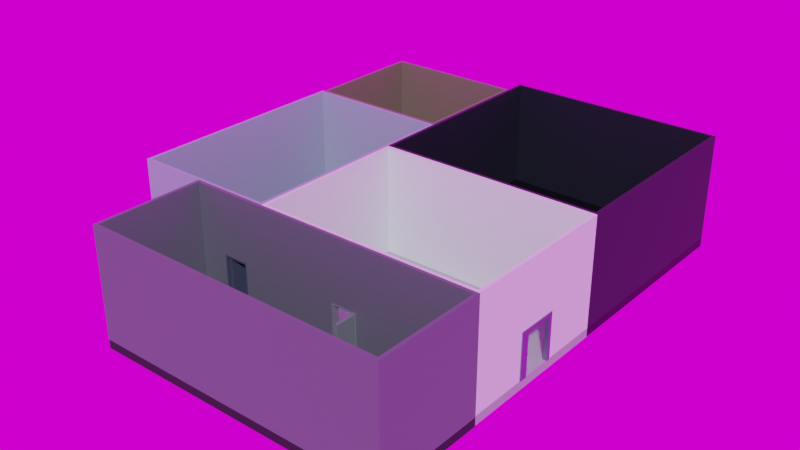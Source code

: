 # Source: lab_past.blend  (saved by Blender 3.6.11; exported with 4.5.12 LTS)
import bpy
from mathutils import Matrix  # noqa: F401  (used for matrix-valued properties, if any)

bpy.ops.wm.read_factory_settings(use_empty=True)
scene = bpy.context.scene
scene.name = 'Scene'

# ---- collections
col_collection = bpy.data.collections.new('Collection'); scene.collection.children.link(col_collection)

# ---- images (referenced by path relative to the original .blend; pixels are not part of the script)
import os
ASSET_DIR = os.environ.get("B2B_ASSET_DIR", "")  # directory of the original .blend (textures are referenced by path, not embedded)
HERE = os.path.dirname(os.path.abspath(__file__))  # packed textures are extracted next to this script under _unpacked/

def load_image(name, relpath, width, height, colorspace="sRGB"):
    """Load a texture the original file referenced (path relative to the .blend, or extracted next to this script)."""
    p = next((c for c in (os.path.join(HERE, relpath), os.path.join(ASSET_DIR, relpath)) if relpath and os.path.exists(c)), "")
    if p:
        img = bpy.data.images.load(p, check_existing=True)
        img.name = name
    else:  # same state as the original file: an image datablock whose file is absent (Cycles renders it pink)
        img = bpy.data.images.new(name, width, height)
        img.source = "FILE"
        img.filepath = "//" + (relpath or name)
    img.colorspace_settings.name = colorspace
    return img
img_spruit_sunrise_4k_exr = load_image('spruit_sunrise_4k.exr', 'spruit_sunrise_4k.exr', 1024, 1024, 'Linear Rec.709')

# ---- materials (node trees are filled in below, after node groups)
mat_main_floor = bpy.data.materials.new('main floor')
mat_engine_floor = bpy.data.materials.new('engine floor')
mat_tutorial_floor = bpy.data.materials.new('tutorial floor')
mat_portal_floor = bpy.data.materials.new('portal floor')
mat_old_floor = bpy.data.materials.new('old floor')
mat_main_wall = bpy.data.materials.new('main wall')
mat_engine_wall = bpy.data.materials.new('engine wall')
mat_tutorial_wall = bpy.data.materials.new('tutorial wall')
mat_old_wall = bpy.data.materials.new('old wall')
mat_portal_wall = bpy.data.materials.new('portal wall')
mat_main_hall_door = bpy.data.materials.new('main hall door')
mat_main_door_cylinders = bpy.data.materials.new('main door cylinders')
mat_engine_door = bpy.data.materials.new('engine door')
mat_tutorial_room_door = bpy.data.materials.new('tutorial room door')
mat_portal_room_door = bpy.data.materials.new('portal room door')

# ---- node groups
ng_auto_smooth = bpy.data.node_groups.new('Auto Smooth', 'GeometryNodeTree')
_s = ng_auto_smooth.interface.new_socket(name='Geometry', in_out='OUTPUT', socket_type='NodeSocketGeometry')
_s = ng_auto_smooth.interface.new_socket(name='Geometry', in_out='INPUT', socket_type='NodeSocketGeometry')
_s = ng_auto_smooth.interface.new_socket(name='Angle', in_out='INPUT', socket_type='NodeSocketFloat')
_s.subtype = 'ANGLE'
_s.min_value = 0.0
_s.max_value = 3.142
ng_auto_smooth.is_modifier = True
_N = ng_auto_smooth.nodes; _L = ng_auto_smooth.links
n0 = _N.new('NodeGroupOutput'); n0.name = 'Group Output'; n0.location = (480, -100)
n1 = _N.new('NodeGroupInput'); n1.name = 'Group Input'; n1.location = (-420, -300)
n2 = _N.new('NodeGroupInput'); n2.name = 'Group Input.001'; n2.location = (-60, -100)
n3 = _N.new('GeometryNodeSetShadeSmooth'); n3.name = 'Set Shade Smooth'; n3.location = (120, -100)
n3.domain = 'EDGE'
n4 = _N.new('GeometryNodeSetShadeSmooth'); n4.name = 'Set Shade Smooth.001'; n4.location = (300, -100)
n5 = _N.new('GeometryNodeInputMeshEdgeAngle'); n5.name = 'Edge Angle'; n5.location = (-420, -220)
n6 = _N.new('GeometryNodeInputEdgeSmooth'); n6.name = 'Is Edge Smooth'; n6.location = (-60, -160)
n7 = _N.new('GeometryNodeInputShadeSmooth'); n7.name = 'Is Face Smooth'; n7.location = (-240, -340)
n8 = _N.new('FunctionNodeBooleanMath'); n8.name = 'Boolean Math'; n8.location = (-60, -220)
n9 = _N.new('FunctionNodeCompare'); n9.name = 'Compare'; n9.location = (-240, -180)
n9.operation = 'LESS_EQUAL'
_L.new(n5.outputs[0], n9.inputs[0])
_L.new(n4.outputs[0], n0.inputs[0])
_L.new(n1.outputs[1], n9.inputs[1])
_L.new(n9.outputs[0], n8.inputs[0])
_L.new(n7.outputs[0], n8.inputs[1])
_L.new(n2.outputs[0], n3.inputs[0])
_L.new(n6.outputs[0], n3.inputs[1])
_L.new(n3.outputs[0], n4.inputs[0])
_L.new(n8.outputs[0], n3.inputs[2])
n0.is_active_output = True

# ---- material node trees
mat_main_floor.use_nodes = True; mat_main_floor.node_tree.nodes.clear()
_N = mat_main_floor.node_tree.nodes; _L = mat_main_floor.node_tree.links
n0 = _N.new('ShaderNodeBsdfPrincipled'); n0.name = 'Principled BSDF'; n0.location = (10, 300)
n0.distribution = 'GGX'
n0.subsurface_method = 'RANDOM_WALK_SKIN'
n0.inputs[0].default_value = (0.3196, 0.3864, 0.3832, 1.0)
n0.inputs[1].default_value = 0.1
n0.inputs[3].default_value = 1.45
n0.inputs[19].default_value = 0.1286
n0.inputs[27].default_value = (0.0, 0.0, 0.0, 1.0)
n0.inputs[28].default_value = 1.0
n1 = _N.new('ShaderNodeOutputMaterial'); n1.name = 'Material Output'; n1.location = (300, 300)
_L.new(n0.outputs[0], n1.inputs[0])
n1.is_active_output = True
mat_engine_floor.use_nodes = True; mat_engine_floor.node_tree.nodes.clear()
_N = mat_engine_floor.node_tree.nodes; _L = mat_engine_floor.node_tree.links
n0 = _N.new('ShaderNodeBsdfPrincipled'); n0.name = 'Principled BSDF'; n0.location = (10, 300)
n0.distribution = 'GGX'
n0.subsurface_method = 'RANDOM_WALK_SKIN'
n0.inputs[0].default_value = (0.03017, 0.03282, 0.03689, 1.0)
n0.inputs[1].default_value = 0.7357
n0.inputs[2].default_value = 0.6571
n0.inputs[3].default_value = 1.45
n0.inputs[11].default_value = 1.46
n0.inputs[19].default_value = 0.01964
n0.inputs[27].default_value = (0.0, 0.0, 0.0, 1.0)
n0.inputs[28].default_value = 1.0
n1 = _N.new('ShaderNodeOutputMaterial'); n1.name = 'Material Output'; n1.location = (300, 300)
_L.new(n0.outputs[0], n1.inputs[0])
n1.is_active_output = True
mat_tutorial_floor.use_nodes = True; mat_tutorial_floor.node_tree.nodes.clear()
_N = mat_tutorial_floor.node_tree.nodes; _L = mat_tutorial_floor.node_tree.links
n0 = _N.new('ShaderNodeBsdfPrincipled'); n0.name = 'Principled BSDF'; n0.location = (10, 300)
n0.distribution = 'GGX'
n0.subsurface_method = 'RANDOM_WALK_SKIN'
n0.inputs[0].default_value = (0.101, 0.1236, 0.1746, 1.0)
n0.inputs[1].default_value = 0.7714
n0.inputs[3].default_value = 1.45
n0.inputs[19].default_value = 0.1054
n0.inputs[27].default_value = (0.0, 0.0, 0.0, 1.0)
n0.inputs[28].default_value = 1.0
n1 = _N.new('ShaderNodeOutputMaterial'); n1.name = 'Material Output'; n1.location = (300, 300)
_L.new(n0.outputs[0], n1.inputs[0])
n1.is_active_output = True
mat_portal_floor.use_nodes = True; mat_portal_floor.node_tree.nodes.clear()
_N = mat_portal_floor.node_tree.nodes; _L = mat_portal_floor.node_tree.links
n0 = _N.new('ShaderNodeBsdfPrincipled'); n0.name = 'Principled BSDF'; n0.location = (10, 300)
n0.distribution = 'GGX'
n0.subsurface_method = 'RANDOM_WALK_SKIN'
n0.inputs[0].default_value = (0.005096, 0.00645, 0.009133, 1.0)
n0.inputs[1].default_value = 0.7214
n0.inputs[3].default_value = 1.45
n0.inputs[19].default_value = 0.1482
n0.inputs[27].default_value = (0.0, 0.0, 0.0, 1.0)
n0.inputs[28].default_value = 1.0
n1 = _N.new('ShaderNodeOutputMaterial'); n1.name = 'Material Output'; n1.location = (300, 300)
_L.new(n0.outputs[0], n1.inputs[0])
n1.is_active_output = True
mat_old_floor.use_nodes = True; mat_old_floor.node_tree.nodes.clear()
_N = mat_old_floor.node_tree.nodes; _L = mat_old_floor.node_tree.links
n0 = _N.new('ShaderNodeBsdfPrincipled'); n0.name = 'Principled BSDF'; n0.location = (10, 300)
n0.distribution = 'GGX'
n0.subsurface_method = 'RANDOM_WALK_SKIN'
n0.inputs[0].default_value = (0.009133, 0.005833, 0.003671, 1.0)
n0.inputs[3].default_value = 1.45
n0.inputs[27].default_value = (0.0, 0.0, 0.0, 1.0)
n0.inputs[28].default_value = 1.0
n1 = _N.new('ShaderNodeOutputMaterial'); n1.name = 'Material Output'; n1.location = (300, 300)
_L.new(n0.outputs[0], n1.inputs[0])
n1.is_active_output = True
mat_main_wall.use_nodes = True; mat_main_wall.node_tree.nodes.clear()
_N = mat_main_wall.node_tree.nodes; _L = mat_main_wall.node_tree.links
n0 = _N.new('ShaderNodeBsdfPrincipled'); n0.name = 'Principled BSDF'; n0.location = (10, 300)
n0.distribution = 'GGX'
n0.subsurface_method = 'RANDOM_WALK_SKIN'
n0.inputs[0].default_value = (0.6251, 0.7305, 0.7243, 1.0)
n0.inputs[3].default_value = 1.45
n0.inputs[19].default_value = 0.04286
n0.inputs[27].default_value = (0.0, 0.0, 0.0, 1.0)
n0.inputs[28].default_value = 1.0
n1 = _N.new('ShaderNodeOutputMaterial'); n1.name = 'Material Output'; n1.location = (300, 300)
_L.new(n0.outputs[0], n1.inputs[0])
n1.is_active_output = True
mat_engine_wall.use_nodes = True; mat_engine_wall.node_tree.nodes.clear()
_N = mat_engine_wall.node_tree.nodes; _L = mat_engine_wall.node_tree.links
n0 = _N.new('ShaderNodeBsdfPrincipled'); n0.name = 'Principled BSDF'; n0.location = (10, 300)
n0.distribution = 'GGX'
n0.subsurface_method = 'RANDOM_WALK_SKIN'
n0.inputs[0].default_value = (0.1535, 0.1789, 0.2159, 1.0)
n0.inputs[1].default_value = 0.5929
n0.inputs[2].default_value = 0.6643
n0.inputs[3].default_value = 1.45
n0.inputs[19].default_value = 0.008929
n0.inputs[27].default_value = (0.0, 0.0, 0.0, 1.0)
n0.inputs[28].default_value = 1.0
n1 = _N.new('ShaderNodeOutputMaterial'); n1.name = 'Material Output'; n1.location = (300, 300)
_L.new(n0.outputs[0], n1.inputs[0])
n1.is_active_output = True
mat_tutorial_wall.use_nodes = True; mat_tutorial_wall.node_tree.nodes.clear()
_N = mat_tutorial_wall.node_tree.nodes; _L = mat_tutorial_wall.node_tree.links
n0 = _N.new('ShaderNodeBsdfPrincipled'); n0.name = 'Principled BSDF'; n0.location = (10, 300)
n0.distribution = 'GGX'
n0.subsurface_method = 'RANDOM_WALK_SKIN'
n0.inputs[0].default_value = (0.2538, 0.3289, 0.4397, 1.0)
n0.inputs[3].default_value = 1.45
n0.inputs[27].default_value = (0.0, 0.0, 0.0, 1.0)
n0.inputs[28].default_value = 1.0
n1 = _N.new('ShaderNodeOutputMaterial'); n1.name = 'Material Output'; n1.location = (300, 300)
_L.new(n0.outputs[0], n1.inputs[0])
n1.is_active_output = True
mat_old_wall.use_nodes = True; mat_old_wall.node_tree.nodes.clear()
_N = mat_old_wall.node_tree.nodes; _L = mat_old_wall.node_tree.links
n0 = _N.new('ShaderNodeBsdfPrincipled'); n0.name = 'Principled BSDF'; n0.location = (10, 300)
n0.distribution = 'GGX'
n0.subsurface_method = 'RANDOM_WALK_SKIN'
n0.inputs[0].default_value = (0.1384, 0.1191, 0.0844, 1.0)
n0.inputs[3].default_value = 1.45
n0.inputs[27].default_value = (0.0, 0.0, 0.0, 1.0)
n0.inputs[28].default_value = 1.0
n1 = _N.new('ShaderNodeOutputMaterial'); n1.name = 'Material Output'; n1.location = (300, 300)
_L.new(n0.outputs[0], n1.inputs[0])
n1.is_active_output = True
mat_portal_wall.use_nodes = True; mat_portal_wall.node_tree.nodes.clear()
_N = mat_portal_wall.node_tree.nodes; _L = mat_portal_wall.node_tree.links
n0 = _N.new('ShaderNodeBsdfPrincipled'); n0.name = 'Principled BSDF'; n0.location = (10, 300)
n0.distribution = 'GGX'
n0.subsurface_method = 'RANDOM_WALK_SKIN'
n0.inputs[0].default_value = (0.01355, 0.01771, 0.02842, 1.0)
n0.inputs[1].default_value = 0.4286
n0.inputs[3].default_value = 1.45
n0.inputs[19].default_value = 0.03036
n0.inputs[27].default_value = (0.0, 0.0, 0.0, 1.0)
n0.inputs[28].default_value = 1.0
n1 = _N.new('ShaderNodeOutputMaterial'); n1.name = 'Material Output'; n1.location = (300, 300)
_L.new(n0.outputs[0], n1.inputs[0])
n1.is_active_output = True
mat_main_hall_door.use_nodes = True; mat_main_hall_door.node_tree.nodes.clear()
_N = mat_main_hall_door.node_tree.nodes; _L = mat_main_hall_door.node_tree.links
n0 = _N.new('ShaderNodeBsdfPrincipled'); n0.name = 'Principled BSDF'; n0.location = (10, 300)
n0.distribution = 'GGX'
n0.subsurface_method = 'RANDOM_WALK_SKIN'
n0.inputs[0].default_value = (0.2822, 0.3939, 0.4179, 1.0)
n0.inputs[1].default_value = 1.0
n0.inputs[3].default_value = 1.45
n0.inputs[19].default_value = 0.007143
n0.inputs[27].default_value = (0.0, 0.0, 0.0, 1.0)
n0.inputs[28].default_value = 1.0
n1 = _N.new('ShaderNodeOutputMaterial'); n1.name = 'Material Output'; n1.location = (300, 300)
_L.new(n0.outputs[0], n1.inputs[0])
n1.is_active_output = True
mat_main_door_cylinders.use_nodes = True; mat_main_door_cylinders.node_tree.nodes.clear()
_N = mat_main_door_cylinders.node_tree.nodes; _L = mat_main_door_cylinders.node_tree.links
n0 = _N.new('ShaderNodeBsdfPrincipled'); n0.name = 'Principled BSDF'; n0.location = (10, 300)
n0.distribution = 'GGX'
n0.subsurface_method = 'RANDOM_WALK_SKIN'
n0.inputs[0].default_value = (0.5634, 0.6292, 0.7084, 1.0)
n0.inputs[1].default_value = 1.0
n0.inputs[3].default_value = 1.45
n0.inputs[27].default_value = (0.0, 0.0, 0.0, 1.0)
n0.inputs[28].default_value = 1.0
n1 = _N.new('ShaderNodeOutputMaterial'); n1.name = 'Material Output'; n1.location = (300, 300)
_L.new(n0.outputs[0], n1.inputs[0])
n1.is_active_output = True
mat_engine_door.use_nodes = True; mat_engine_door.node_tree.nodes.clear()
_N = mat_engine_door.node_tree.nodes; _L = mat_engine_door.node_tree.links
n0 = _N.new('ShaderNodeBsdfPrincipled'); n0.name = 'Principled BSDF'; n0.location = (10, 300)
n0.distribution = 'GGX'
n0.subsurface_method = 'RANDOM_WALK_SKIN'
n0.inputs[0].default_value = (0.1269, 0.1589, 0.1683, 1.0)
n0.inputs[3].default_value = 1.45
n0.inputs[19].default_value = 0.0625
n0.inputs[27].default_value = (0.0, 0.0, 0.0, 1.0)
n0.inputs[28].default_value = 1.0
n1 = _N.new('ShaderNodeOutputMaterial'); n1.name = 'Material Output'; n1.location = (300, 300)
_L.new(n0.outputs[0], n1.inputs[0])
n1.is_active_output = True
mat_tutorial_room_door.use_nodes = True; mat_tutorial_room_door.node_tree.nodes.clear()
_N = mat_tutorial_room_door.node_tree.nodes; _L = mat_tutorial_room_door.node_tree.links
n0 = _N.new('ShaderNodeBsdfPrincipled'); n0.name = 'Principled BSDF'; n0.location = (10, 300)
n0.distribution = 'GGX'
n0.subsurface_method = 'RANDOM_WALK_SKIN'
n0.inputs[0].default_value = (0.03109, 0.04657, 0.07819, 1.0)
n0.inputs[2].default_value = 1.0
n0.inputs[3].default_value = 1.45
n0.inputs[27].default_value = (0.0, 0.0, 0.0, 1.0)
n0.inputs[28].default_value = 1.0
n1 = _N.new('ShaderNodeOutputMaterial'); n1.name = 'Material Output'; n1.location = (300, 300)
_L.new(n0.outputs[0], n1.inputs[0])
n1.is_active_output = True
mat_portal_room_door.use_nodes = True; mat_portal_room_door.node_tree.nodes.clear()
_N = mat_portal_room_door.node_tree.nodes; _L = mat_portal_room_door.node_tree.links
n0 = _N.new('ShaderNodeBsdfPrincipled'); n0.name = 'Principled BSDF'; n0.location = (10, 300)
n0.distribution = 'GGX'
n0.subsurface_method = 'RANDOM_WALK_SKIN'
n0.inputs[0].default_value = (0.05426, 0.07339, 0.09758, 1.0)
n0.inputs[1].default_value = 0.6429
n0.inputs[3].default_value = 1.45
n0.inputs[27].default_value = (0.0, 0.0, 0.0, 1.0)
n0.inputs[28].default_value = 1.0
n1 = _N.new('ShaderNodeOutputMaterial'); n1.name = 'Material Output'; n1.location = (300, 300)
_L.new(n0.outputs[0], n1.inputs[0])
n1.is_active_output = True

# ---- world
world_world = bpy.data.worlds.new('World'); scene.world = world_world
world_world.use_nodes = True; world_world.node_tree.nodes.clear()
_N = world_world.node_tree.nodes; _L = world_world.node_tree.links
n0 = _N.new('ShaderNodeOutputWorld'); n0.name = 'World Output'; n0.location = (300, 300)
n1 = _N.new('ShaderNodeBackground'); n1.name = 'Background'; n1.location = (10, 300)
n2 = _N.new('ShaderNodeTexEnvironment'); n2.name = 'Environment Texture'; n2.location = (-280, 266)
n2.image = img_spruit_sunrise_4k_exr
_L.new(n1.outputs[0], n0.inputs[0])
_L.new(n2.outputs[0], n1.inputs[0])
n0.is_active_output = True
world_world.color = (0.05088, 0.05088, 0.05088)
world_world.use_sun_shadow = False
world_world.sun_shadow_jitter_overblur = 0.0

# ---- meshes
me_cube = bpy.data.meshes.new('Cube')
me_cube.from_pydata([(-1.0, -1.0, -1.0), (-1.0, -1.0, 1.0), (-1.0, 1.0, -1.0), (-1.0, 1.0, 1.0), (1.0, -1.0, -1.0), (1.0, -1.0, 1.0), (1.0, 1.0, -1.0), (1.0, 1.0, 1.0), (-1.0, -0.612, -1.0), (-1.0, -0.612, 1.0), (1.0, -0.612, -1.0), (1.0, -0.612, 1.0), (-1.0, 0.5979, 1.0), (1.0, 0.5979, -1.0), (-1.0, 0.5979, -1.0), (1.0, 0.5979, 1.0), (-0.6441, 1.0, -1.0), (-0.6441, 1.0, 1.0), (-0.6441, -1.0, -1.0), (-0.6441, -1.0, 1.0), (-0.6441, -0.612, 1.0), (-0.6441, -0.612, -1.0), (-0.6441, 0.5979, -1.0), (-0.6441, 0.5979, 1.0), (0.6305, 1.0, 1.0), (0.6305, -1.0, -1.0), (0.6305, -0.612, 1.0), (0.6305, 0.5979, 1.0), (0.6305, 1.0, -1.0), (0.6305, -1.0, 1.0), (0.6305, -0.612, -1.0), (0.6305, 0.5979, -1.0), (-0.6441, 0.5979, 0.4814), (-0.6441, -0.612, 0.4814), (0.6305, -0.612, 0.4814), (0.6305, 0.5979, 0.4814), (-1.612, -0.612, -1.0), (-1.612, -1.0, -1.0), (-1.612, -1.0, 1.0), (-1.612, 0.5979, 1.0), (-1.612, 1.0, 1.0), (-1.612, 1.0, -1.0), (-1.612, 0.5979, -1.0), (-1.612, -0.612, 1.0)], [], [(2, 14, 42, 41), (28, 24, 7, 6), (10, 11, 5, 4), (18, 19, 1, 0), (30, 10, 4, 25), (20, 9, 1, 19), (23, 12, 9, 20), (31, 13, 10, 30), (13, 15, 11, 10), (12, 3, 40, 39), (6, 7, 15, 13), (28, 6, 13, 31), (17, 3, 12, 23), (1, 9, 43, 38), (24, 17, 23, 27), (2, 16, 22, 14), (14, 22, 21, 8), (20, 26, 34, 33), (26, 20, 19, 29), (8, 21, 18, 0), (25, 29, 19, 18), (2, 3, 17, 16), (4, 5, 29, 25), (11, 26, 29, 5), (15, 27, 26, 11), (7, 24, 27, 15), (16, 28, 31, 22), (22, 31, 30, 21), (21, 30, 25, 18), (16, 17, 24, 28), (35, 32, 33, 34), (27, 23, 32, 35), (26, 27, 35, 34), (23, 20, 33, 32), (42, 39, 40, 41), (37, 38, 43, 36), (36, 43, 39, 42), (8, 0, 37, 36), (9, 12, 39, 43), (3, 2, 41, 40), (14, 8, 36, 42), (0, 1, 38, 37)])
_uv = me_cube.uv_layers.new(name='UVMap')
_uv.uv.foreach_set('vector', [0.125, 0.5, 0.125, 0.5503, 0.125, 0.5503, 0.125, 0.5, 0.375, 0.4538, 0.625, 0.4538, 0.625, 0.5, 0.375, 0.5, 0.375, 0.7015, 0.625, 0.7015, 0.625, 0.75, 0.375, 0.75, 0.375, 0.9555, 0.625, 0.9555, 0.625, 1.0, 0.375, 1.0, 0.3288, 0.7015, 0.375, 0.7015, 0.375, 0.75, 0.3288, 0.75, 0.8305, 0.7015, 0.875, 0.7015, 0.875, 0.75, 0.8305, 0.75, 0.8305, 0.5503, 0.875, 0.5503, 0.875, 0.7015, 0.8305, 0.7015, 0.3288, 0.5503, 0.375, 0.5503, 0.375, 0.7015, 0.3288, 0.7015, 0.375, 0.5503, 0.625, 0.5503, 0.625, 0.7015, 0.375, 0.7015, 0.875, 0.5503, 0.875, 0.5, 0.875, 0.5, 0.875, 0.5503, 0.375, 0.5, 0.625, 0.5, 0.625, 0.5503, 0.375, 0.5503, 0.3288, 0.5, 0.375, 0.5, 0.375, 0.5503, 0.3288, 0.5503, 0.8305, 0.5, 0.875, 0.5, 0.875, 0.5503, 0.8305, 0.5503, 0.875, 0.75, 0.875, 0.7015, 0.875, 0.7015, 0.875, 0.75, 0.6712, 0.5, 0.8305, 0.5, 0.8305, 0.5503, 0.6712, 0.5503, 0.125, 0.5, 0.1695, 0.5, 0.1695, 0.5503, 0.125, 0.5503, 0.125, 0.5503, 0.1695, 0.5503, 0.1695, 0.7015, 0.125, 0.7015, 0.8305, 0.7015, 0.6712, 0.7015, 0.6712, 0.7015, 0.8305, 0.7015, 0.6712, 0.7015, 0.8305, 0.7015, 0.8305, 0.75, 0.6712, 0.75, 0.125, 0.7015, 0.1695, 0.7015, 0.1695, 0.75, 0.125, 0.75, 0.375, 0.7962, 0.625, 0.7962, 0.625, 0.9555, 0.375, 0.9555, 0.375, 0.25, 0.625, 0.25, 0.625, 0.2945, 0.375, 0.2945, 0.375, 0.75, 0.625, 0.75, 0.625, 0.7962, 0.375, 0.7962, 0.625, 0.7015, 0.6712, 0.7015, 0.6712, 0.75, 0.625, 0.75, 0.625, 0.5503, 0.6712, 0.5503, 0.6712, 0.7015, 0.625, 0.7015, 0.625, 0.5, 0.6712, 0.5, 0.6712, 0.5503, 0.625, 0.5503, 0.1695, 0.5, 0.3288, 0.5, 0.3288, 0.5503, 0.1695, 0.5503, 0.1695, 0.5503, 0.3288, 0.5503, 0.3288, 0.7015, 0.1695, 0.7015, 0.1695, 0.7015, 0.3288, 0.7015, 0.3288, 0.75, 0.1695, 0.75, 0.375, 0.2945, 0.625, 0.2945, 0.625, 0.4538, 0.375, 0.4538, 0.6712, 0.5503, 0.8305, 0.5503, 0.8305, 0.7015, 0.6712, 0.7015, 0.6712, 0.5503, 0.8305, 0.5503, 0.8305, 0.5503, 0.6712, 0.5503, 0.6712, 0.7015, 0.6712, 0.5503, 0.6712, 0.5503, 0.6712, 0.7015, 0.8305, 0.5503, 0.8305, 0.7015, 0.8305, 0.7015, 0.8305, 0.5503, 0.375, 0.1997, 0.625, 0.1997, 0.625, 0.25, 0.375, 0.25, 0.375, 0.0, 0.625, 0.0, 0.625, 0.0485, 0.375, 0.0485, 0.375, 0.0485, 0.625, 0.0485, 0.625, 0.1997, 0.375, 0.1997, 0.125, 0.7015, 0.125, 0.75, 0.125, 0.75, 0.125, 0.7015, 0.875, 0.7015, 0.875, 0.5503, 0.875, 0.5503, 0.875, 0.7015, 0.625, 0.25, 0.375, 0.25, 0.375, 0.25, 0.625, 0.25, 0.125, 0.5503, 0.125, 0.7015, 0.125, 0.7015, 0.125, 0.5503, 0.375, 1.0, 0.625, 1.0, 0.625, 1.0, 0.375, 1.0])
me_cube.materials.append(mat_main_floor)
me_cube.update()
me_cube_002 = bpy.data.meshes.new('Cube.002')
me_cube_002.from_pydata([(-1.0, -1.0, -1.0), (-0.9518, -0.9518, 1.0), (-1.0, 1.0, -1.0), (-1.0, 1.0, 1.0), (1.0, -1.0, -1.0), (0.9518, -0.9518, 1.0), (1.0, 1.0, -1.0), (1.0, 1.0, 1.0), (-1.0, 0.4309, -1.0), (-0.9518, 0.3827, 1.0), (1.0, 0.4309, -1.0), (0.9518, 0.3827, 1.0), (1.0, 0.4309, 1.0), (1.0, -1.0, 1.0), (-1.0, -1.0, 1.0), (-1.0, 0.4309, 1.0), (0.9518, 0.3827, 0.4802), (0.9518, -0.9518, 0.4802), (-0.9518, -0.9518, 0.4802), (-0.9518, 0.3827, 0.4802)], [], [(8, 15, 3, 2), (2, 3, 7, 6), (10, 12, 13, 4), (4, 13, 14, 0), (8, 10, 4, 0), (1, 5, 17, 18), (7, 3, 15, 12), (2, 6, 10, 8), (6, 7, 12, 10), (0, 14, 15, 8), (11, 5, 13, 12), (5, 1, 14, 13), (1, 9, 15, 14), (9, 11, 12, 15), (16, 19, 18, 17), (9, 1, 18, 19), (5, 11, 16, 17), (11, 9, 19, 16)])
_uv = me_cube_002.uv_layers.new(name='UVMap')
_uv.uv.foreach_set('vector', [0.375, 0.1668, 0.625, 0.1668, 0.625, 0.25, 0.375, 0.25, 0.375, 0.25, 0.625, 0.25, 0.625, 0.5, 0.375, 0.5, 0.375, 0.5832, 0.625, 0.5832, 0.625, 0.75, 0.375, 0.75, 0.375, 0.75, 0.625, 0.75, 0.625, 1.0, 0.375, 1.0, 0.125, 0.5832, 0.375, 0.5832, 0.375, 0.75, 0.125, 0.75, 0.869, 0.7444, 0.631, 0.7444, 0.631, 0.7444, 0.869, 0.7444, 0.625, 0.5, 0.875, 0.5, 0.875, 0.5832, 0.625, 0.5832, 0.125, 0.5, 0.375, 0.5, 0.375, 0.5832, 0.125, 0.5832, 0.375, 0.5, 0.625, 0.5, 0.625, 0.5832, 0.375, 0.5832, 0.375, 0.0, 0.625, 0.0, 0.625, 0.1668, 0.375, 0.1668, 0.631, 0.5889, 0.631, 0.7444, 0.625, 0.75, 0.625, 0.5832, 0.631, 0.7444, 0.869, 0.7444, 0.875, 0.75, 0.625, 0.75, 0.869, 0.7444, 0.869, 0.5889, 0.875, 0.5832, 0.875, 0.75, 0.869, 0.5889, 0.631, 0.5889, 0.625, 0.5832, 0.875, 0.5832, 0.631, 0.5889, 0.869, 0.5889, 0.869, 0.7444, 0.631, 0.7444, 0.869, 0.5889, 0.869, 0.7444, 0.869, 0.7444, 0.869, 0.5889, 0.631, 0.7444, 0.631, 0.5889, 0.631, 0.5889, 0.631, 0.7444, 0.631, 0.5889, 0.869, 0.5889, 0.869, 0.5889, 0.631, 0.5889])
me_cube_002.materials.append(mat_engine_floor)
me_cube_002.update()
me_cube_003 = bpy.data.meshes.new('Cube.003')
me_cube_003.from_pydata([(-1.0, -1.0, -1.0), (-1.0, -1.0, 1.0), (-1.0, 1.0, -1.0), (-1.0, 1.0, 1.0), (1.0, -1.0, -1.0), (1.0, -1.0, 1.0), (1.0, 1.0, -1.0), (1.0, 1.0, 1.0)], [], [(0, 1, 3, 2), (2, 3, 7, 6), (6, 7, 5, 4), (4, 5, 1, 0), (2, 6, 4, 0), (7, 3, 1, 5)])
_uv = me_cube_003.uv_layers.new(name='UVMap')
_uv.uv.foreach_set('vector', [0.375, 0.0, 0.625, 0.0, 0.625, 0.25, 0.375, 0.25, 0.375, 0.25, 0.625, 0.25, 0.625, 0.5, 0.375, 0.5, 0.375, 0.5, 0.625, 0.5, 0.625, 0.75, 0.375, 0.75, 0.375, 0.75, 0.625, 0.75, 0.625, 1.0, 0.375, 1.0, 0.125, 0.5, 0.375, 0.5, 0.375, 0.75, 0.125, 0.75, 0.625, 0.5, 0.875, 0.5, 0.875, 0.75, 0.625, 0.75])
me_cube_003.materials.append(mat_tutorial_floor)
me_cube_003.update()
me_cube_004 = bpy.data.meshes.new('Cube.004')
me_cube_004.from_pydata([(-1.0, -1.0, -1.0), (-1.0, -1.0, 1.0), (-1.0, 1.0, -1.0), (-1.0, 1.0, 1.0), (1.0, -1.0, -1.0), (1.0, -1.0, 1.0), (1.0, 1.0, -1.0), (1.0, 1.0, 1.0)], [], [(0, 1, 3, 2), (2, 3, 7, 6), (6, 7, 5, 4), (4, 5, 1, 0), (2, 6, 4, 0), (7, 3, 1, 5)])
_uv = me_cube_004.uv_layers.new(name='UVMap')
_uv.uv.foreach_set('vector', [0.375, 0.0, 0.625, 0.0, 0.625, 0.25, 0.375, 0.25, 0.375, 0.25, 0.625, 0.25, 0.625, 0.5, 0.375, 0.5, 0.375, 0.5, 0.625, 0.5, 0.625, 0.75, 0.375, 0.75, 0.375, 0.75, 0.625, 0.75, 0.625, 1.0, 0.375, 1.0, 0.125, 0.5, 0.375, 0.5, 0.375, 0.75, 0.125, 0.75, 0.625, 0.5, 0.875, 0.5, 0.875, 0.75, 0.625, 0.75])
me_cube_004.materials.append(mat_portal_floor)
me_cube_004.update()
me_cube_005 = bpy.data.meshes.new('Cube.005')
me_cube_005.from_pydata([(-1.0, -1.0, -1.0), (-1.0, -1.0, 1.0), (-1.0, 1.0, -1.0), (-1.0, 1.0, 1.0), (1.0, -1.0, -1.0), (1.0, -1.0, 1.0), (1.0, 1.0, -1.0), (1.0, 1.0, 1.0)], [], [(0, 1, 3, 2), (2, 3, 7, 6), (6, 7, 5, 4), (4, 5, 1, 0), (2, 6, 4, 0), (7, 3, 1, 5)])
_uv = me_cube_005.uv_layers.new(name='UVMap')
_uv.uv.foreach_set('vector', [0.375, 0.0, 0.625, 0.0, 0.625, 0.25, 0.375, 0.25, 0.375, 0.25, 0.625, 0.25, 0.625, 0.5, 0.375, 0.5, 0.375, 0.5, 0.625, 0.5, 0.625, 0.75, 0.375, 0.75, 0.375, 0.75, 0.625, 0.75, 0.625, 1.0, 0.375, 1.0, 0.125, 0.5, 0.375, 0.5, 0.375, 0.75, 0.125, 0.75, 0.625, 0.5, 0.875, 0.5, 0.875, 0.75, 0.625, 0.75])
me_cube_005.materials.append(mat_old_floor)
me_cube_005.update()
me_cube_006 = bpy.data.meshes.new('Cube.006')
me_cube_006.from_pydata([(-1.0, -1.0, -1.0), (-1.0, -1.0, 1.0), (-1.0, 1.0, -1.0), (-1.0, 1.0, 1.0), (1.0, -1.0, -1.0), (1.0, -1.0, 1.0), (1.0, 1.0, -1.0), (1.0, 1.0, 1.0), (0.2473, 1.0, -1.0), (0.2473, 1.0, 1.0), (0.2473, -1.0, -1.0), (0.2473, -1.0, 1.0), (-1.0, -1.0, -0.1353), (-1.0, 1.0, -0.1353), (1.0, 1.0, -0.1353), (1.0, -1.0, -0.1353), (0.2473, -1.0, -0.1353), (0.2473, 1.0, -0.1353), (-0.0584, 1.0, -1.0), (-0.0584, -1.0, 1.0), (-0.0584, 1.0, 1.0), (-0.0584, -1.0, -1.0), (-0.0584, 1.0, -0.1353), (-0.0584, -1.0, -0.1353), (1.612, 1.0, -0.1353), (1.612, 1.0, -1.0), (1.612, -1.0, -1.0), (1.612, 1.0, 1.0), (1.612, -1.0, 1.0), (1.612, -1.0, -0.1353)], [], [(12, 1, 3, 13), (17, 9, 7, 14), (6, 14, 24, 25), (23, 19, 1, 12), (8, 6, 4, 10), (20, 3, 1, 19), (7, 9, 11, 5), (16, 23, 22, 17), (15, 5, 11, 16), (22, 20, 9, 17), (16, 17, 8, 10), (4, 15, 16, 10), (21, 23, 12, 0), (7, 5, 28, 27), (8, 17, 14, 6), (0, 12, 13, 2), (23, 21, 18, 22), (2, 13, 22, 18), (13, 3, 20, 22), (2, 18, 21, 0), (9, 20, 19, 11), (16, 11, 19, 23), (24, 27, 28, 29), (25, 24, 29, 26), (14, 7, 27, 24), (15, 4, 26, 29), (4, 6, 25, 26), (5, 15, 29, 28)])
_uv = me_cube_006.uv_layers.new(name='UVMap')
_uv.uv.foreach_set('vector', [0.4831, 0.0, 0.625, 0.0, 0.625, 0.25, 0.4831, 0.25, 0.4831, 0.4059, 0.625, 0.4059, 0.625, 0.5, 0.4831, 0.5, 0.375, 0.5, 0.4831, 0.5, 0.4831, 0.5, 0.375, 0.5, 0.4831, 0.8823, 0.625, 0.8823, 0.625, 1.0, 0.4831, 1.0, 0.2809, 0.5, 0.375, 0.5, 0.375, 0.75, 0.2809, 0.75, 0.7573, 0.5, 0.875, 0.5, 0.875, 0.75, 0.7573, 0.75, 0.625, 0.5, 0.7191, 0.5, 0.7191, 0.75, 0.625, 0.75, 0.4831, 0.8441, 0.4831, 0.8823, 0.4831, 0.3677, 0.4831, 0.4059, 0.4831, 0.75, 0.625, 0.75, 0.625, 0.8441, 0.4831, 0.8441, 0.4831, 0.3677, 0.625, 0.3677, 0.625, 0.4059, 0.4831, 0.4059, 0.4831, 0.8441, 0.4831, 0.4059, 0.2809, 0.5, 0.375, 0.8441, 0.375, 0.75, 0.4831, 0.75, 0.4831, 0.8441, 0.375, 0.8441, 0.375, 0.8823, 0.4831, 0.8823, 0.4831, 1.0, 0.375, 1.0, 0.625, 0.5, 0.625, 0.75, 0.625, 0.75, 0.625, 0.5, 0.375, 0.4059, 0.4831, 0.4059, 0.4831, 0.5, 0.375, 0.5, 0.375, 0.0, 0.4831, 0.0, 0.4831, 0.25, 0.375, 0.25, 0.4831, 0.8823, 0.375, 0.8823, 0.2427, 0.5, 0.4831, 0.3677, 0.375, 0.25, 0.4831, 0.25, 0.4831, 0.3677, 0.375, 0.3677, 0.4831, 0.25, 0.625, 0.25, 0.625, 0.3677, 0.4831, 0.3677, 0.125, 0.5, 0.2427, 0.5, 0.2427, 0.75, 0.125, 0.75, 0.7191, 0.5, 0.7573, 0.5, 0.7573, 0.75, 0.7191, 0.75, 0.4831, 0.8441, 0.625, 0.8441, 0.625, 0.8823, 0.4831, 0.8823, 0.4831, 0.5, 0.625, 0.5, 0.625, 0.75, 0.4831, 0.75, 0.375, 0.5, 0.4831, 0.5, 0.4831, 0.75, 0.375, 0.75, 0.4831, 0.5, 0.625, 0.5, 0.625, 0.5, 0.4831, 0.5, 0.4831, 0.75, 0.375, 0.75, 0.375, 0.75, 0.4831, 0.75, 0.375, 0.75, 0.375, 0.5, 0.375, 0.5, 0.375, 0.75, 0.625, 0.75, 0.4831, 0.75, 0.4831, 0.75, 0.625, 0.75])
me_cube_006.materials.append(mat_main_wall)
me_cube_006.update()
me_cube_007 = bpy.data.meshes.new('Cube.007')
me_cube_007.from_pydata([(-1.0, -1.0, -1.0), (-1.0, -1.0, 1.0), (-1.0, 1.0, -1.0), (-1.0, 1.0, 1.0), (1.0, -1.0, -1.0), (1.0, -1.0, 1.0), (1.0, 1.0, -1.0), (1.0, 1.0, 1.0), (1.612, 1.0, 1.0), (1.612, 1.0, -1.0), (1.612, -1.0, -1.0), (1.612, -1.0, 1.0)], [], [(0, 1, 3, 2), (2, 3, 7, 6), (7, 5, 11, 8), (4, 5, 1, 0), (2, 6, 4, 0), (7, 3, 1, 5), (9, 8, 11, 10), (6, 7, 8, 9), (5, 4, 10, 11), (4, 6, 9, 10)])
_uv = me_cube_007.uv_layers.new(name='UVMap')
_uv.uv.foreach_set('vector', [0.375, 0.0, 0.625, 0.0, 0.625, 0.25, 0.375, 0.25, 0.375, 0.25, 0.625, 0.25, 0.625, 0.5, 0.375, 0.5, 0.625, 0.5, 0.625, 0.75, 0.625, 0.75, 0.625, 0.5, 0.375, 0.75, 0.625, 0.75, 0.625, 1.0, 0.375, 1.0, 0.125, 0.5, 0.375, 0.5, 0.375, 0.75, 0.125, 0.75, 0.625, 0.5, 0.875, 0.5, 0.875, 0.75, 0.625, 0.75, 0.375, 0.5, 0.625, 0.5, 0.625, 0.75, 0.375, 0.75, 0.375, 0.5, 0.625, 0.5, 0.625, 0.5, 0.375, 0.5, 0.625, 0.75, 0.375, 0.75, 0.375, 0.75, 0.625, 0.75, 0.375, 0.75, 0.375, 0.5, 0.375, 0.5, 0.375, 0.75])
me_cube_007.materials.append(mat_main_wall)
me_cube_007.update()
me_cube_009 = bpy.data.meshes.new('Cube.009')
me_cube_009.from_pydata([(-1.0, -1.0, -1.0), (-1.0, -1.0, 1.0), (-1.0, 1.0, -1.0), (-1.0, 1.0, 1.0), (1.0, -1.0, -1.0), (1.0, -1.0, 1.0), (1.0, 1.0, -1.0), (1.0, 1.0, 1.0)], [], [(0, 1, 3, 2), (2, 3, 7, 6), (6, 7, 5, 4), (4, 5, 1, 0), (2, 6, 4, 0), (7, 3, 1, 5)])
_uv = me_cube_009.uv_layers.new(name='UVMap')
_uv.uv.foreach_set('vector', [0.375, 0.0, 0.625, 0.0, 0.625, 0.25, 0.375, 0.25, 0.375, 0.25, 0.625, 0.25, 0.625, 0.5, 0.375, 0.5, 0.375, 0.5, 0.625, 0.5, 0.625, 0.75, 0.375, 0.75, 0.375, 0.75, 0.625, 0.75, 0.625, 1.0, 0.375, 1.0, 0.125, 0.5, 0.375, 0.5, 0.375, 0.75, 0.125, 0.75, 0.625, 0.5, 0.875, 0.5, 0.875, 0.75, 0.625, 0.75])
me_cube_009.materials.append(mat_main_wall)
me_cube_009.update()
me_cube_010 = bpy.data.meshes.new('Cube.010')
me_cube_010.from_pydata([(-1.0, -1.0, -1.0), (-1.0, -1.0, 1.0), (-1.0, 1.0, -1.0), (-1.0, 1.0, 1.0), (1.0, -1.0, -1.0), (1.0, -1.0, 1.0), (1.0, 1.0, -1.0), (1.0, 1.0, 1.0), (0.0, 1.0, 1.0), (0.0, -1.0, 1.0), (-0.275, 1.0, -1.0), (-0.275, -1.0, 1.0), (-0.275, 1.0, 1.0), (-0.275, -1.0, -1.0), (0.2604, 1.0, 1.0), (0.2604, -1.0, -1.0), (0.2604, 1.0, -1.0), (0.2604, -1.0, 1.0), (-1.0, -1.0, -0.1518), (-1.0, 1.0, -0.1518), (1.0, 1.0, -0.1518), (1.0, -1.0, -0.1518), (0.0, -1.0, -0.1518), (0.0, 1.0, -0.1518), (-0.275, 1.0, -0.1518), (-0.275, -1.0, -0.1518), (0.2604, -1.0, -0.1518), (0.2604, 1.0, -0.1518)], [], [(18, 1, 3, 19), (27, 14, 7, 20), (20, 7, 5, 21), (25, 11, 1, 18), (16, 6, 4, 15), (12, 3, 1, 11), (14, 8, 9, 17), (26, 17, 9, 22), (24, 12, 8, 23), (19, 3, 12, 24), (2, 10, 13, 0), (8, 12, 11, 9), (22, 9, 11, 25), (21, 5, 17, 26), (7, 14, 17, 5), (23, 8, 14, 27), (4, 21, 26, 15), (16, 15, 26, 27), (2, 19, 24, 10), (23, 27, 26, 22), (22, 25, 24, 23), (13, 25, 18, 0), (6, 20, 21, 4), (16, 27, 20, 6), (0, 18, 19, 2), (13, 10, 24, 25)])
_uv = me_cube_010.uv_layers.new(name='UVMap')
_uv.uv.foreach_set('vector', [0.481, 0.0, 0.625, 0.0, 0.625, 0.25, 0.481, 0.25, 0.481, 0.4076, 0.625, 0.4076, 0.625, 0.5, 0.481, 0.5, 0.481, 0.5, 0.625, 0.5, 0.625, 0.75, 0.481, 0.75, 0.481, 0.9094, 0.625, 0.9094, 0.625, 1.0, 0.481, 1.0, 0.2826, 0.5, 0.375, 0.5, 0.375, 0.75, 0.2826, 0.75, 0.7844, 0.5, 0.875, 0.5, 0.875, 0.75, 0.7844, 0.75, 0.7174, 0.5, 0.75, 0.5, 0.75, 0.75, 0.7174, 0.75, 0.481, 0.8424, 0.625, 0.8424, 0.625, 0.875, 0.481, 0.875, 0.481, 0.3406, 0.625, 0.3406, 0.625, 0.375, 0.481, 0.375, 0.481, 0.25, 0.625, 0.25, 0.625, 0.3406, 0.481, 0.3406, 0.125, 0.5, 0.2156, 0.5, 0.2156, 0.75, 0.125, 0.75, 0.75, 0.5, 0.7844, 0.5, 0.7844, 0.75, 0.75, 0.75, 0.481, 0.875, 0.625, 0.875, 0.625, 0.9094, 0.481, 0.9094, 0.481, 0.75, 0.625, 0.75, 0.625, 0.8424, 0.481, 0.8424, 0.625, 0.5, 0.7174, 0.5, 0.7174, 0.75, 0.625, 0.75, 0.481, 0.375, 0.625, 0.375, 0.625, 0.4076, 0.481, 0.4076, 0.375, 0.75, 0.481, 0.75, 0.481, 0.8424, 0.375, 0.8424, 0.2826, 0.5, 0.2826, 0.75, 0.481, 0.8424, 0.481, 0.4076, 0.375, 0.25, 0.481, 0.25, 0.481, 0.3406, 0.375, 0.3406, 0.481, 0.375, 0.481, 0.4076, 0.481, 0.8424, 0.481, 0.875, 0.481, 0.875, 0.481, 0.9094, 0.481, 0.3406, 0.481, 0.375, 0.375, 0.9094, 0.481, 0.9094, 0.481, 1.0, 0.375, 1.0, 0.375, 0.5, 0.481, 0.5, 0.481, 0.75, 0.375, 0.75, 0.375, 0.4076, 0.481, 0.4076, 0.481, 0.5, 0.375, 0.5, 0.375, 0.0, 0.481, 0.0, 0.481, 0.25, 0.375, 0.25, 0.2156, 0.75, 0.2156, 0.5, 0.481, 0.3406, 0.481, 0.9094])
me_cube_010.materials.append(mat_main_wall)
me_cube_010.update()
me_cube_011 = bpy.data.meshes.new('Cube.011')
me_cube_011.from_pydata([(-1.0, -1.0, -1.0), (-1.0, -1.0, 1.0), (-1.0, 1.0, -1.0), (-1.0, 1.0, 1.0), (1.0, -1.0, -1.0), (1.0, -1.0, 1.0), (1.0, 1.0, -1.0), (1.0, 1.0, 1.0)], [], [(0, 1, 3, 2), (2, 3, 7, 6), (6, 7, 5, 4), (4, 5, 1, 0), (2, 6, 4, 0), (7, 3, 1, 5)])
_uv = me_cube_011.uv_layers.new(name='UVMap')
_uv.uv.foreach_set('vector', [0.375, 0.0, 0.625, 0.0, 0.625, 0.25, 0.375, 0.25, 0.375, 0.25, 0.625, 0.25, 0.625, 0.5, 0.375, 0.5, 0.375, 0.5, 0.625, 0.5, 0.625, 0.75, 0.375, 0.75, 0.375, 0.75, 0.625, 0.75, 0.625, 1.0, 0.375, 1.0, 0.125, 0.5, 0.375, 0.5, 0.375, 0.75, 0.125, 0.75, 0.625, 0.5, 0.875, 0.5, 0.875, 0.75, 0.625, 0.75])
me_cube_011.materials.append(mat_engine_wall)
me_cube_011.update()
me_cube_012 = bpy.data.meshes.new('Cube.012')
me_cube_012.from_pydata([(-1.0, -1.0, -1.0), (-1.0, -1.0, 1.0), (-1.0, 1.0, -1.0), (-1.0, 1.0, 1.0), (1.0, -1.0, -1.0), (1.0, -1.0, 1.0), (1.0, 1.0, -1.0), (1.0, 1.0, 1.0), (0.04736, 1.0, -1.0), (0.04736, 1.0, 1.0), (0.04736, -1.0, -1.0), (0.04736, -1.0, 1.0), (0.2213, 1.0, 1.0), (0.2213, -1.0, -1.0), (0.2213, 1.0, -1.0), (0.2213, -1.0, 1.0), (-1.0, -1.0, -0.1356), (-1.0, 1.0, -0.1356), (1.0, 1.0, -0.1356), (1.0, -1.0, -0.1356), (0.04736, -1.0, -0.1356), (0.04736, 1.0, -0.1356), (0.2213, -1.0, -0.1356), (0.2213, 1.0, -0.1356), (-0.6202, 1.0, -1.0), (-0.6202, -1.0, 1.0), (-0.6202, 1.0, 1.0), (-0.6202, -1.0, -1.0), (-0.6202, 1.0, -0.1356), (-0.6202, -1.0, -0.1356), (-0.7885, 1.0, -1.0), (-0.7885, -1.0, 1.0), (-0.7885, -1.0, -0.1356), (-0.7885, 1.0, 1.0), (-0.7885, -1.0, -1.0), (-0.7885, 1.0, -0.1356)], [], [(16, 1, 3, 17), (23, 12, 7, 18), (18, 7, 5, 19), (32, 31, 1, 16), (14, 6, 4, 13), (33, 3, 1, 31), (12, 9, 11, 15), (24, 8, 10, 27), (22, 15, 11, 20), (28, 26, 9, 21), (19, 5, 15, 22), (7, 12, 15, 5), (21, 9, 12, 23), (21, 23, 22, 20), (4, 19, 22, 13), (24, 28, 21, 8), (10, 8, 21, 20), (34, 32, 16, 0), (6, 18, 19, 4), (14, 23, 18, 6), (0, 16, 17, 2), (14, 13, 22, 23), (10, 20, 29, 27), (32, 34, 30, 35), (35, 33, 26, 28), (28, 29, 32, 35), (9, 26, 25, 11), (20, 11, 25, 29), (2, 30, 34, 0), (17, 3, 33, 35), (2, 17, 35, 30), (29, 28, 24, 27), (26, 33, 31, 25), (29, 25, 31, 32)])
_uv = me_cube_012.uv_layers.new(name='UVMap')
_uv.uv.foreach_set('vector', [0.483, 0.0, 0.625, 0.0, 0.625, 0.25, 0.483, 0.25, 0.483, 0.4027, 0.625, 0.4027, 0.625, 0.5, 0.483, 0.5, 0.483, 0.5, 0.625, 0.5, 0.625, 0.75, 0.483, 0.75, 0.483, 0.9736, 0.625, 0.9736, 0.625, 1.0, 0.483, 1.0, 0.2777, 0.5, 0.375, 0.5, 0.375, 0.75, 0.2777, 0.75, 0.8486, 0.5, 0.875, 0.5, 0.875, 0.75, 0.8486, 0.75, 0.7223, 0.5, 0.7441, 0.5, 0.7441, 0.75, 0.7223, 0.75, 0.1725, 0.5, 0.2559, 0.5, 0.2559, 0.75, 0.1725, 0.75, 0.483, 0.8473, 0.625, 0.8473, 0.625, 0.8691, 0.483, 0.8691, 0.483, 0.2975, 0.625, 0.2975, 0.625, 0.3809, 0.483, 0.3809, 0.483, 0.75, 0.625, 0.75, 0.625, 0.8473, 0.483, 0.8473, 0.625, 0.5, 0.7223, 0.5, 0.7223, 0.75, 0.625, 0.75, 0.483, 0.3809, 0.625, 0.3809, 0.625, 0.4027, 0.483, 0.4027, 0.483, 0.3809, 0.483, 0.4027, 0.483, 0.8473, 0.483, 0.8691, 0.375, 0.75, 0.483, 0.75, 0.483, 0.8473, 0.375, 0.8473, 0.375, 0.2975, 0.483, 0.2975, 0.483, 0.3809, 0.375, 0.3809, 0.2559, 0.75, 0.2559, 0.5, 0.483, 0.3809, 0.483, 0.8691, 0.375, 0.9736, 0.483, 0.9736, 0.483, 1.0, 0.375, 1.0, 0.375, 0.5, 0.483, 0.5, 0.483, 0.75, 0.375, 0.75, 0.375, 0.4027, 0.483, 0.4027, 0.483, 0.5, 0.375, 0.5, 0.375, 0.0, 0.483, 0.0, 0.483, 0.25, 0.375, 0.25, 0.2777, 0.5, 0.2777, 0.75, 0.483, 0.8473, 0.483, 0.4027, 0.375, 0.8691, 0.483, 0.8691, 0.483, 0.9525, 0.375, 0.9525, 0.483, 0.9736, 0.375, 0.9736, 0.1514, 0.5, 0.483, 0.2764, 0.483, 0.2764, 0.625, 0.2764, 0.625, 0.2975, 0.483, 0.2975, 0.483, 0.2975, 0.483, 0.9525, 0.483, 0.9736, 0.483, 0.2764, 0.7441, 0.5, 0.8275, 0.5, 0.8275, 0.75, 0.7441, 0.75, 0.483, 0.8691, 0.625, 0.8691, 0.625, 0.9525, 0.483, 0.9525, 0.125, 0.5, 0.1514, 0.5, 0.1514, 0.75, 0.125, 0.75, 0.483, 0.25, 0.625, 0.25, 0.625, 0.2764, 0.483, 0.2764, 0.375, 0.25, 0.483, 0.25, 0.483, 0.2764, 0.375, 0.2764, 0.483, 0.9525, 0.483, 0.2975, 0.1725, 0.5, 0.375, 0.9525, 0.8275, 0.5, 0.8486, 0.5, 0.8486, 0.75, 0.8275, 0.75, 0.483, 0.9525, 0.625, 0.9525, 0.625, 0.9736, 0.483, 0.9736])
me_cube_012.materials.append(mat_engine_wall)
me_cube_012.update()
me_cube_013 = bpy.data.meshes.new('Cube.013')
me_cube_013.from_pydata([(-1.0, -1.0, -1.0), (-1.0, -1.0, 1.0), (-1.0, 1.0, -1.0), (-1.0, 1.0, 1.0), (1.0, -1.0, -1.0), (1.0, -1.0, 1.0), (1.0, 1.0, -1.0), (1.0, 1.0, 1.0)], [], [(0, 1, 3, 2), (2, 3, 7, 6), (6, 7, 5, 4), (4, 5, 1, 0), (2, 6, 4, 0), (7, 3, 1, 5)])
_uv = me_cube_013.uv_layers.new(name='UVMap')
_uv.uv.foreach_set('vector', [0.375, 0.0, 0.625, 0.0, 0.625, 0.25, 0.375, 0.25, 0.375, 0.25, 0.625, 0.25, 0.625, 0.5, 0.375, 0.5, 0.375, 0.5, 0.625, 0.5, 0.625, 0.75, 0.375, 0.75, 0.375, 0.75, 0.625, 0.75, 0.625, 1.0, 0.375, 1.0, 0.125, 0.5, 0.375, 0.5, 0.375, 0.75, 0.125, 0.75, 0.625, 0.5, 0.875, 0.5, 0.875, 0.75, 0.625, 0.75])
me_cube_013.materials.append(mat_engine_wall)
me_cube_013.update()
me_cube_014 = bpy.data.meshes.new('Cube.014')
me_cube_014.from_pydata([(-1.0, -1.0, -1.0), (-1.0, -1.0, 1.0), (-1.0, 1.0, -1.0), (-1.0, 1.0, 1.0), (1.0, -1.0, -1.0), (1.0, -1.0, 1.0), (1.0, 1.0, -1.0), (1.0, 1.0, 1.0)], [], [(0, 1, 3, 2), (2, 3, 7, 6), (6, 7, 5, 4), (4, 5, 1, 0), (2, 6, 4, 0), (7, 3, 1, 5)])
_uv = me_cube_014.uv_layers.new(name='UVMap')
_uv.uv.foreach_set('vector', [0.375, 0.0, 0.625, 0.0, 0.625, 0.25, 0.375, 0.25, 0.375, 0.25, 0.625, 0.25, 0.625, 0.5, 0.375, 0.5, 0.375, 0.5, 0.625, 0.5, 0.625, 0.75, 0.375, 0.75, 0.375, 0.75, 0.625, 0.75, 0.625, 1.0, 0.375, 1.0, 0.125, 0.5, 0.375, 0.5, 0.375, 0.75, 0.125, 0.75, 0.625, 0.5, 0.875, 0.5, 0.875, 0.75, 0.625, 0.75])
me_cube_014.materials.append(mat_engine_wall)
me_cube_014.update()
me_cube_015 = bpy.data.meshes.new('Cube.015')
me_cube_015.from_pydata([(-1.0, -1.0, -1.0), (-1.0, -1.0, 1.0), (-1.0, 1.0, -1.0), (-1.0, 1.0, 1.0), (1.0, -1.0, -1.0), (1.0, -1.0, 1.0), (1.0, 1.0, -1.0), (1.0, 1.0, 1.0), (0.3823, 1.0, -1.0), (0.3823, 1.0, 1.0), (0.3823, -1.0, -1.0), (0.3823, -1.0, 1.0), (0.7264, 1.0, 1.0), (0.7264, -1.0, -1.0), (0.7264, 1.0, -1.0), (0.7264, -1.0, 1.0), (-1.0, -1.0, -0.1329), (-1.0, 1.0, -0.1329), (1.0, 1.0, -0.1329), (1.0, -1.0, -0.1329), (0.3823, -1.0, -0.1329), (0.3823, 1.0, -0.1329), (0.7264, -1.0, -0.1329), (0.7264, 1.0, -0.1329)], [], [(16, 1, 3, 17), (23, 12, 7, 18), (18, 7, 5, 19), (20, 11, 1, 16), (14, 6, 4, 13), (9, 3, 1, 11), (12, 9, 11, 15), (2, 8, 10, 0), (22, 15, 11, 20), (17, 3, 9, 21), (19, 5, 15, 22), (7, 12, 15, 5), (20, 10, 8, 21), (21, 9, 12, 23), (22, 23, 14, 13), (4, 19, 22, 13), (2, 17, 21, 8), (21, 23, 22, 20), (10, 20, 16, 0), (6, 18, 19, 4), (14, 23, 18, 6), (0, 16, 17, 2)])
_uv = me_cube_015.uv_layers.new(name='UVMap')
_uv.uv.foreach_set('vector', [0.4834, 0.0, 0.625, 0.0, 0.625, 0.25, 0.4834, 0.25, 0.4834, 0.4656, 0.625, 0.4656, 0.625, 0.5, 0.4834, 0.5, 0.4834, 0.5, 0.625, 0.5, 0.625, 0.75, 0.4834, 0.75, 0.4834, 0.8272, 0.625, 0.8272, 0.625, 1.0, 0.4834, 1.0, 0.3406, 0.5, 0.375, 0.5, 0.375, 0.75, 0.3406, 0.75, 0.7022, 0.5, 0.875, 0.5, 0.875, 0.75, 0.7022, 0.75, 0.6594, 0.5, 0.7022, 0.5, 0.7022, 0.75, 0.6594, 0.75, 0.125, 0.5, 0.2978, 0.5, 0.2978, 0.75, 0.125, 0.75, 0.4834, 0.7844, 0.625, 0.7844, 0.625, 0.8272, 0.4834, 0.8272, 0.4834, 0.25, 0.625, 0.25, 0.625, 0.4228, 0.4834, 0.4228, 0.4834, 0.75, 0.625, 0.75, 0.625, 0.7844, 0.4834, 0.7844, 0.625, 0.5, 0.6594, 0.5, 0.6594, 0.75, 0.625, 0.75, 0.4834, 0.8272, 0.375, 0.8272, 0.2978, 0.5, 0.4834, 0.4228, 0.4834, 0.4228, 0.625, 0.4228, 0.625, 0.4656, 0.4834, 0.4656, 0.4834, 0.7844, 0.4834, 0.4656, 0.3406, 0.5, 0.375, 0.7844, 0.375, 0.75, 0.4834, 0.75, 0.4834, 0.7844, 0.375, 0.7844, 0.375, 0.25, 0.4834, 0.25, 0.4834, 0.4228, 0.375, 0.4228, 0.4834, 0.4228, 0.4834, 0.4656, 0.4834, 0.7844, 0.4834, 0.8272, 0.375, 0.8272, 0.4834, 0.8272, 0.4834, 1.0, 0.375, 1.0, 0.375, 0.5, 0.4834, 0.5, 0.4834, 0.75, 0.375, 0.75, 0.375, 0.4656, 0.4834, 0.4656, 0.4834, 0.5, 0.375, 0.5, 0.375, 0.0, 0.4834, 0.0, 0.4834, 0.25, 0.375, 0.25])
me_cube_015.materials.append(mat_tutorial_wall)
me_cube_015.update()
me_cube_016 = bpy.data.meshes.new('Cube.016')
me_cube_016.from_pydata([(-1.0, -1.0, -1.0), (-1.0, -1.0, 1.0), (-1.0, 1.0, -1.0), (-1.0, 1.0, 1.0), (1.0, -1.0, -1.0), (1.0, -1.0, 1.0), (1.0, 1.0, -1.0), (1.0, 1.0, 1.0), (-1.0, -1.0, -0.1326), (-1.0, 1.0, -0.1326), (1.0, 1.0, -0.1326), (1.0, -1.0, -0.1326), (-0.3459, 1.0, -1.0), (-0.3459, 1.0, 1.0), (-0.3459, -1.0, -1.0), (-0.3459, -1.0, 1.0), (-0.3459, -1.0, -0.1326), (-0.3459, 1.0, -0.1326), (-0.02766, 1.0, 1.0), (-0.02766, -1.0, -1.0), (-0.02766, 1.0, -0.1326), (-0.02766, 1.0, -1.0), (-0.02766, -1.0, 1.0), (-0.02766, -1.0, -0.1326)], [], [(8, 1, 3, 9), (20, 18, 7, 10), (10, 7, 5, 11), (16, 15, 1, 8), (21, 6, 4, 19), (13, 3, 1, 15), (14, 16, 8, 0), (6, 10, 11, 4), (21, 20, 10, 6), (0, 8, 9, 2), (2, 9, 17, 12), (12, 17, 16, 14), (18, 13, 15, 22), (2, 12, 14, 0), (23, 22, 15, 16), (9, 3, 13, 17), (11, 5, 22, 23), (7, 18, 22, 5), (4, 11, 23, 19), (20, 23, 16, 17), (23, 20, 21, 19), (17, 13, 18, 20)])
_uv = me_cube_016.uv_layers.new(name='UVMap')
_uv.uv.foreach_set('vector', [0.4826, 0.0, 0.625, 0.0, 0.625, 0.25, 0.4826, 0.25, 0.4826, 0.3715, 0.625, 0.3715, 0.625, 0.5, 0.4826, 0.5, 0.4826, 0.5, 0.625, 0.5, 0.625, 0.75, 0.4826, 0.75, 0.4826, 0.9182, 0.625, 0.9182, 0.625, 1.0, 0.4826, 1.0, 0.2465, 0.5, 0.375, 0.5, 0.375, 0.75, 0.2465, 0.75, 0.7932, 0.5, 0.875, 0.5, 0.875, 0.75, 0.7932, 0.75, 0.375, 0.9182, 0.4826, 0.9182, 0.4826, 1.0, 0.375, 1.0, 0.375, 0.5, 0.4826, 0.5, 0.4826, 0.75, 0.375, 0.75, 0.375, 0.3715, 0.4826, 0.3715, 0.4826, 0.5, 0.375, 0.5, 0.375, 0.0, 0.4826, 0.0, 0.4826, 0.25, 0.375, 0.25, 0.375, 0.25, 0.4826, 0.25, 0.4826, 0.3318, 0.375, 0.3318, 0.2068, 0.5, 0.4826, 0.3318, 0.4826, 0.9182, 0.2068, 0.75, 0.7535, 0.5, 0.7932, 0.5, 0.7932, 0.75, 0.7535, 0.75, 0.125, 0.5, 0.2068, 0.5, 0.2068, 0.75, 0.125, 0.75, 0.4826, 0.8785, 0.625, 0.8785, 0.625, 0.9182, 0.4826, 0.9182, 0.4826, 0.25, 0.625, 0.25, 0.625, 0.3318, 0.4826, 0.3318, 0.4826, 0.75, 0.625, 0.75, 0.625, 0.8785, 0.4826, 0.8785, 0.625, 0.5, 0.7535, 0.5, 0.7535, 0.75, 0.625, 0.75, 0.375, 0.75, 0.4826, 0.75, 0.4826, 0.8785, 0.375, 0.8785, 0.4826, 0.3715, 0.4826, 0.8785, 0.4826, 0.9182, 0.4826, 0.3318, 0.4826, 0.8785, 0.4826, 0.3715, 0.2465, 0.5, 0.375, 0.8785, 0.4826, 0.3318, 0.625, 0.3318, 0.625, 0.3715, 0.4826, 0.3715])
me_cube_016.materials.append(mat_tutorial_wall)
me_cube_016.update()
me_cube_017 = bpy.data.meshes.new('Cube.017')
me_cube_017.from_pydata([(-1.0, -1.0, -1.0), (-1.0, -1.0, 1.0), (-1.0, 1.0, -1.0), (-1.0, 1.0, 1.0), (1.0, -1.0, -1.0), (1.0, -1.0, 1.0), (1.0, 1.0, -1.0), (1.0, 1.0, 1.0)], [], [(0, 1, 3, 2), (2, 3, 7, 6), (6, 7, 5, 4), (4, 5, 1, 0), (2, 6, 4, 0), (7, 3, 1, 5)])
_uv = me_cube_017.uv_layers.new(name='UVMap')
_uv.uv.foreach_set('vector', [0.375, 0.0, 0.625, 0.0, 0.625, 0.25, 0.375, 0.25, 0.375, 0.25, 0.625, 0.25, 0.625, 0.5, 0.375, 0.5, 0.375, 0.5, 0.625, 0.5, 0.625, 0.75, 0.375, 0.75, 0.375, 0.75, 0.625, 0.75, 0.625, 1.0, 0.375, 1.0, 0.125, 0.5, 0.375, 0.5, 0.375, 0.75, 0.125, 0.75, 0.625, 0.5, 0.875, 0.5, 0.875, 0.75, 0.625, 0.75])
me_cube_017.materials.append(mat_tutorial_wall)
me_cube_017.update()
me_cube_018 = bpy.data.meshes.new('Cube.018')
me_cube_018.from_pydata([(-1.0, -1.0, -1.0), (-1.0, -1.0, 1.0), (-1.0, 1.0, -1.0), (-1.0, 1.0, 1.0), (1.0, -1.0, -1.0), (1.0, -1.0, 1.0), (1.0, 1.0, -1.0), (1.0, 1.0, 1.0), (0.8305, 1.0, -1.0), (0.8305, 1.0, 1.0), (0.8305, -1.0, -1.0), (0.8305, -1.0, 1.0), (0.6065, 1.0, -1.0), (0.6065, -1.0, 1.0), (0.6065, 1.0, 1.0), (0.6065, -1.0, -1.0), (-1.0, -1.0, -0.1378), (-1.0, 1.0, -0.1378), (1.0, 1.0, -0.1378), (1.0, -1.0, -0.1378), (0.8305, -1.0, -0.1378), (0.8305, 1.0, -0.1378), (0.6065, 1.0, -0.1378), (0.6065, -1.0, -0.1378)], [], [(16, 1, 3, 17), (21, 9, 7, 18), (18, 7, 5, 19), (23, 13, 1, 16), (8, 6, 4, 10), (14, 3, 1, 13), (7, 9, 11, 5), (22, 21, 20, 23), (19, 5, 11, 20), (22, 14, 9, 21), (17, 3, 14, 22), (2, 12, 15, 0), (9, 14, 13, 11), (20, 11, 13, 23), (8, 10, 20, 21), (2, 17, 22, 12), (23, 15, 12, 22), (4, 19, 20, 10), (15, 23, 16, 0), (6, 18, 19, 4), (8, 21, 18, 6), (0, 16, 17, 2)])
_uv = me_cube_018.uv_layers.new(name='UVMap')
_uv.uv.foreach_set('vector', [0.4828, 0.0, 0.625, 0.0, 0.625, 0.25, 0.4828, 0.25, 0.4828, 0.4836, 0.625, 0.4836, 0.625, 0.5, 0.4828, 0.5, 0.4828, 0.5, 0.625, 0.5, 0.625, 0.75, 0.4828, 0.75, 0.4828, 0.8076, 0.625, 0.8076, 0.625, 1.0, 0.4828, 1.0, 0.3586, 0.5, 0.375, 0.5, 0.375, 0.75, 0.3586, 0.75, 0.6826, 0.5, 0.875, 0.5, 0.875, 0.75, 0.6826, 0.75, 0.625, 0.5, 0.6414, 0.5, 0.6414, 0.75, 0.625, 0.75, 0.4828, 0.4424, 0.4828, 0.4836, 0.4828, 0.7664, 0.4828, 0.8076, 0.4828, 0.75, 0.625, 0.75, 0.625, 0.7664, 0.4828, 0.7664, 0.4828, 0.4424, 0.625, 0.4424, 0.625, 0.4836, 0.4828, 0.4836, 0.4828, 0.25, 0.625, 0.25, 0.625, 0.4424, 0.4828, 0.4424, 0.125, 0.5, 0.3174, 0.5, 0.3174, 0.75, 0.125, 0.75, 0.6414, 0.5, 0.6826, 0.5, 0.6826, 0.75, 0.6414, 0.75, 0.4828, 0.7664, 0.625, 0.7664, 0.625, 0.8076, 0.4828, 0.8076, 0.375, 0.4836, 0.375, 0.7664, 0.4828, 0.7664, 0.4828, 0.4836, 0.375, 0.25, 0.4828, 0.25, 0.4828, 0.4424, 0.375, 0.4424, 0.4828, 0.8076, 0.375, 0.8076, 0.3174, 0.5, 0.4828, 0.4424, 0.375, 0.75, 0.4828, 0.75, 0.4828, 0.7664, 0.375, 0.7664, 0.375, 0.8076, 0.4828, 0.8076, 0.4828, 1.0, 0.375, 1.0, 0.375, 0.5, 0.4828, 0.5, 0.4828, 0.75, 0.375, 0.75, 0.375, 0.4836, 0.4828, 0.4836, 0.4828, 0.5, 0.375, 0.5, 0.375, 0.0, 0.4828, 0.0, 0.4828, 0.25, 0.375, 0.25])
me_cube_018.materials.append(mat_tutorial_wall)
me_cube_018.update()
me_cube_019 = bpy.data.meshes.new('Cube.019')
me_cube_019.from_pydata([(-1.0, -1.0, -1.0), (-1.0, -1.0, 1.0), (-1.0, 1.0, -1.0), (-1.0, 1.0, 1.0), (1.0, -1.0, -1.0), (1.0, -1.0, 1.0), (1.0, 1.0, -1.0), (1.0, 1.0, 1.0)], [], [(0, 1, 3, 2), (2, 3, 7, 6), (6, 7, 5, 4), (4, 5, 1, 0), (2, 6, 4, 0), (7, 3, 1, 5)])
_uv = me_cube_019.uv_layers.new(name='UVMap')
_uv.uv.foreach_set('vector', [0.375, 0.0, 0.625, 0.0, 0.625, 0.25, 0.375, 0.25, 0.375, 0.25, 0.625, 0.25, 0.625, 0.5, 0.375, 0.5, 0.375, 0.5, 0.625, 0.5, 0.625, 0.75, 0.375, 0.75, 0.375, 0.75, 0.625, 0.75, 0.625, 1.0, 0.375, 1.0, 0.125, 0.5, 0.375, 0.5, 0.375, 0.75, 0.125, 0.75, 0.625, 0.5, 0.875, 0.5, 0.875, 0.75, 0.625, 0.75])
me_cube_019.materials.append(mat_old_wall)
me_cube_019.update()
me_cube_020 = bpy.data.meshes.new('Cube.020')
me_cube_020.from_pydata([(-1.0, -1.0, -1.0), (-1.0, -1.0, 1.0), (-1.0, 1.0, -1.0), (-1.0, 1.0, 1.0), (1.0, -1.0, -1.0), (1.0, -1.0, 1.0), (1.0, 1.0, -1.0), (1.0, 1.0, 1.0), (-0.04135, 1.0, -1.0), (-0.04135, 1.0, 1.0), (-0.04135, -1.0, -1.0), (-0.04135, -1.0, 1.0), (-0.368, 1.0, -1.0), (-0.368, -1.0, 1.0), (-0.368, 1.0, 1.0), (-0.368, -1.0, -1.0), (-1.0, -1.0, -0.1327), (-1.0, 1.0, -0.1327), (1.0, 1.0, -0.1327), (1.0, -1.0, -0.1327), (-0.04135, -1.0, -0.1327), (-0.04135, 1.0, -0.1327), (-0.368, 1.0, -0.1327), (-0.368, -1.0, -0.1327)], [], [(16, 1, 3, 17), (21, 9, 7, 18), (18, 7, 5, 19), (23, 13, 1, 16), (8, 6, 4, 10), (14, 3, 1, 13), (7, 9, 11, 5), (22, 21, 20, 23), (19, 5, 11, 20), (22, 14, 9, 21), (17, 3, 14, 22), (2, 12, 15, 0), (9, 14, 13, 11), (20, 11, 13, 23), (23, 15, 12, 22), (2, 17, 22, 12), (4, 19, 20, 10), (15, 23, 16, 0), (6, 18, 19, 4), (8, 21, 18, 6), (0, 16, 17, 2), (8, 10, 20, 21)])
_uv = me_cube_020.uv_layers.new(name='UVMap')
_uv.uv.foreach_set('vector', [0.4834, 0.0, 0.625, 0.0, 0.625, 0.25, 0.4834, 0.25, 0.4834, 0.3698, 0.625, 0.3698, 0.625, 0.5, 0.4834, 0.5, 0.4834, 0.5, 0.625, 0.5, 0.625, 0.75, 0.4834, 0.75, 0.4834, 0.9179, 0.625, 0.9179, 0.625, 1.0, 0.4834, 1.0, 0.2448, 0.5, 0.375, 0.5, 0.375, 0.75, 0.2448, 0.75, 0.7929, 0.5, 0.875, 0.5, 0.875, 0.75, 0.7929, 0.75, 0.625, 0.5, 0.7552, 0.5, 0.7552, 0.75, 0.625, 0.75, 0.4834, 0.3321, 0.4834, 0.3698, 0.4834, 0.8802, 0.4834, 0.9179, 0.4834, 0.75, 0.625, 0.75, 0.625, 0.8802, 0.4834, 0.8802, 0.4834, 0.3321, 0.625, 0.3321, 0.625, 0.3698, 0.4834, 0.3698, 0.4834, 0.25, 0.625, 0.25, 0.625, 0.3321, 0.4834, 0.3321, 0.125, 0.5, 0.2071, 0.5, 0.2071, 0.75, 0.125, 0.75, 0.7552, 0.5, 0.7929, 0.5, 0.7929, 0.75, 0.7552, 0.75, 0.4834, 0.8802, 0.625, 0.8802, 0.625, 0.9179, 0.4834, 0.9179, 0.4834, 0.9179, 0.375, 0.9179, 0.2071, 0.5, 0.4834, 0.3321, 0.375, 0.25, 0.4834, 0.25, 0.4834, 0.3321, 0.375, 0.3321, 0.375, 0.75, 0.4834, 0.75, 0.4834, 0.8802, 0.375, 0.8802, 0.375, 0.9179, 0.4834, 0.9179, 0.4834, 1.0, 0.375, 1.0, 0.375, 0.5, 0.4834, 0.5, 0.4834, 0.75, 0.375, 0.75, 0.375, 0.3698, 0.4834, 0.3698, 0.4834, 0.5, 0.375, 0.5, 0.375, 0.0, 0.4834, 0.0, 0.4834, 0.25, 0.375, 0.25, 0.375, 0.3698, 0.375, 0.8802, 0.4834, 0.8802, 0.4834, 0.3698])
me_cube_020.materials.append(mat_old_wall)
me_cube_020.update()
me_cube_021 = bpy.data.meshes.new('Cube.021')
me_cube_021.from_pydata([(-1.0, -1.0, -1.0), (-1.0, -1.0, 1.0), (-1.0, 1.0, -1.0), (-1.0, 1.0, 1.0), (1.0, -1.0, -1.0), (1.0, -1.0, 1.0), (1.0, 1.0, -1.0), (1.0, 1.0, 1.0)], [], [(0, 1, 3, 2), (2, 3, 7, 6), (6, 7, 5, 4), (4, 5, 1, 0), (2, 6, 4, 0), (7, 3, 1, 5)])
_uv = me_cube_021.uv_layers.new(name='UVMap')
_uv.uv.foreach_set('vector', [0.375, 0.0, 0.625, 0.0, 0.625, 0.25, 0.375, 0.25, 0.375, 0.25, 0.625, 0.25, 0.625, 0.5, 0.375, 0.5, 0.375, 0.5, 0.625, 0.5, 0.625, 0.75, 0.375, 0.75, 0.375, 0.75, 0.625, 0.75, 0.625, 1.0, 0.375, 1.0, 0.125, 0.5, 0.375, 0.5, 0.375, 0.75, 0.125, 0.75, 0.625, 0.5, 0.875, 0.5, 0.875, 0.75, 0.625, 0.75])
me_cube_021.materials.append(mat_old_wall)
me_cube_021.update()
me_cube_022 = bpy.data.meshes.new('Cube.022')
me_cube_022.from_pydata([(-1.0, -1.0, -1.0), (-1.0, -1.0, 1.0), (-1.0, 1.0, -1.0), (-1.0, 1.0, 1.0), (1.0, -1.0, -1.0), (1.0, -1.0, 1.0), (1.0, 1.0, -1.0), (1.0, 1.0, 1.0)], [], [(0, 1, 3, 2), (2, 3, 7, 6), (6, 7, 5, 4), (4, 5, 1, 0), (2, 6, 4, 0), (7, 3, 1, 5)])
_uv = me_cube_022.uv_layers.new(name='UVMap')
_uv.uv.foreach_set('vector', [0.375, 0.0, 0.625, 0.0, 0.625, 0.25, 0.375, 0.25, 0.375, 0.25, 0.625, 0.25, 0.625, 0.5, 0.375, 0.5, 0.375, 0.5, 0.625, 0.5, 0.625, 0.75, 0.375, 0.75, 0.375, 0.75, 0.625, 0.75, 0.625, 1.0, 0.375, 1.0, 0.125, 0.5, 0.375, 0.5, 0.375, 0.75, 0.125, 0.75, 0.625, 0.5, 0.875, 0.5, 0.875, 0.75, 0.625, 0.75])
me_cube_022.materials.append(mat_old_wall)
me_cube_022.update()
me_cube_023 = bpy.data.meshes.new('Cube.023')
me_cube_023.from_pydata([(-1.0, -1.0, -1.0), (-1.0, -1.0, 1.0), (-1.0, 1.0, -1.0), (-1.0, 1.0, 1.0), (1.0, -1.0, -1.0), (1.0, -1.0, 1.0), (1.0, 1.0, -1.0), (1.0, 1.0, 1.0)], [], [(0, 1, 3, 2), (2, 3, 7, 6), (6, 7, 5, 4), (4, 5, 1, 0), (2, 6, 4, 0), (7, 3, 1, 5)])
_uv = me_cube_023.uv_layers.new(name='UVMap')
_uv.uv.foreach_set('vector', [0.375, 0.0, 0.625, 0.0, 0.625, 0.25, 0.375, 0.25, 0.375, 0.25, 0.625, 0.25, 0.625, 0.5, 0.375, 0.5, 0.375, 0.5, 0.625, 0.5, 0.625, 0.75, 0.375, 0.75, 0.375, 0.75, 0.625, 0.75, 0.625, 1.0, 0.375, 1.0, 0.125, 0.5, 0.375, 0.5, 0.375, 0.75, 0.125, 0.75, 0.625, 0.5, 0.875, 0.5, 0.875, 0.75, 0.625, 0.75])
me_cube_023.materials.append(mat_portal_wall)
me_cube_023.update()
me_cube_024 = bpy.data.meshes.new('Cube.024')
me_cube_024.from_pydata([(-1.0, -1.0, -1.0), (-1.0, -1.0, 1.0), (-1.0, 1.0, -1.0), (-1.0, 1.0, 1.0), (1.0, -1.0, -1.0), (1.0, -1.0, 1.0), (1.0, 1.0, -1.0), (1.0, 1.0, 1.0), (-0.8092, 1.0, -1.0), (-0.8092, 1.0, 1.0), (-0.8092, -1.0, -1.0), (-0.8092, -1.0, 1.0), (-0.5765, 1.0, 1.0), (-0.5765, -1.0, -1.0), (-0.5765, 1.0, -1.0), (-0.5765, -1.0, 1.0), (-1.0, -1.0, -0.1381), (-1.0, 1.0, -0.1381), (1.0, 1.0, -0.1381), (1.0, -1.0, -0.1381), (-0.8092, -1.0, -0.1381), (-0.8092, 1.0, -0.1381), (-0.5765, -1.0, -0.1381), (-0.5765, 1.0, -0.1381)], [], [(16, 1, 3, 17), (23, 12, 7, 18), (18, 7, 5, 19), (20, 11, 1, 16), (14, 6, 4, 13), (9, 3, 1, 11), (12, 9, 11, 15), (2, 8, 10, 0), (22, 15, 11, 20), (17, 3, 9, 21), (19, 5, 15, 22), (7, 12, 15, 5), (22, 23, 14, 13), (21, 9, 12, 23), (4, 19, 22, 13), (2, 17, 21, 8), (20, 21, 18, 23, 22), (10, 20, 16, 0), (6, 18, 19, 4), (14, 23, 18, 6), (0, 16, 17, 2), (20, 10, 8, 21)])
_uv = me_cube_024.uv_layers.new(name='UVMap')
_uv.uv.foreach_set('vector', [0.4826, 0.0, 0.625, 0.0, 0.625, 0.25, 0.4826, 0.25, 0.4826, 0.3028, 0.625, 0.3028, 0.625, 0.5, 0.4826, 0.5, 0.4826, 0.5, 0.625, 0.5, 0.625, 0.75, 0.4826, 0.75, 0.4826, 0.9761, 0.625, 0.9761, 0.625, 1.0, 0.4826, 1.0, 0.1778, 0.5, 0.375, 0.5, 0.375, 0.75, 0.1778, 0.75, 0.8511, 0.5, 0.875, 0.5, 0.875, 0.75, 0.8511, 0.75, 0.8222, 0.5, 0.8511, 0.5, 0.8511, 0.75, 0.8222, 0.75, 0.125, 0.5, 0.1489, 0.5, 0.1489, 0.75, 0.125, 0.75, 0.4826, 0.9472, 0.625, 0.9472, 0.625, 0.9761, 0.4826, 0.9761, 0.4826, 0.25, 0.625, 0.25, 0.625, 0.2739, 0.4826, 0.2739, 0.4826, 0.75, 0.625, 0.75, 0.625, 0.9472, 0.4826, 0.9472, 0.625, 0.5, 0.8222, 0.5, 0.8222, 0.75, 0.625, 0.75, 0.4826, 0.9472, 0.4826, 0.3028, 0.1778, 0.5, 0.375, 0.9472, 0.4826, 0.2739, 0.625, 0.2739, 0.625, 0.3028, 0.4826, 0.3028, 0.375, 0.75, 0.4826, 0.75, 0.4826, 0.9472, 0.375, 0.9472, 0.375, 0.25, 0.4826, 0.25, 0.4826, 0.2739, 0.375, 0.2739, 0.0, 0.0, 0.0, 0.0, 0.0, 0.0, 0.0, 0.0, 0.0, 0.0, 0.375, 0.9761, 0.4826, 0.9761, 0.4826, 1.0, 0.375, 1.0, 0.375, 0.5, 0.4826, 0.5, 0.4826, 0.75, 0.375, 0.75, 0.375, 0.3028, 0.4826, 0.3028, 0.4826, 0.5, 0.375, 0.5, 0.375, 0.0, 0.4826, 0.0, 0.4826, 0.25, 0.375, 0.25, 0.4826, 0.9761, 0.375, 0.9761, 0.1489, 0.5, 0.4826, 0.2739])
me_cube_024.materials.append(mat_portal_wall)
me_cube_024.update()
me_cube_025 = bpy.data.meshes.new('Cube.025')
me_cube_025.from_pydata([(-1.0, -1.0, -1.0), (-1.0, -1.0, 1.0), (-1.0, 1.0, -1.0), (-1.0, 1.0, 1.0), (1.0, -1.0, -1.0), (1.0, -1.0, 1.0), (1.0, 1.0, -1.0), (1.0, 1.0, 1.0)], [], [(0, 1, 3, 2), (2, 3, 7, 6), (6, 7, 5, 4), (4, 5, 1, 0), (2, 6, 4, 0), (7, 3, 1, 5)])
_uv = me_cube_025.uv_layers.new(name='UVMap')
_uv.uv.foreach_set('vector', [0.375, 0.0, 0.625, 0.0, 0.625, 0.25, 0.375, 0.25, 0.375, 0.25, 0.625, 0.25, 0.625, 0.5, 0.375, 0.5, 0.375, 0.5, 0.625, 0.5, 0.625, 0.75, 0.375, 0.75, 0.375, 0.75, 0.625, 0.75, 0.625, 1.0, 0.375, 1.0, 0.125, 0.5, 0.375, 0.5, 0.375, 0.75, 0.125, 0.75, 0.625, 0.5, 0.875, 0.5, 0.875, 0.75, 0.625, 0.75])
me_cube_025.materials.append(mat_portal_wall)
me_cube_025.update()
me_cube_026 = bpy.data.meshes.new('Cube.026')
me_cube_026.from_pydata([(-1.0, -1.0, -1.0), (-1.0, -1.0, 1.0), (-1.0, 1.0, -1.0), (-1.0, 1.0, 1.0), (1.0, -1.0, -1.0), (1.0, -1.0, 1.0), (1.0, 1.0, -1.0), (1.0, 1.0, 1.0)], [], [(0, 1, 3, 2), (2, 3, 7, 6), (6, 7, 5, 4), (4, 5, 1, 0), (2, 6, 4, 0), (7, 3, 1, 5)])
_uv = me_cube_026.uv_layers.new(name='UVMap')
_uv.uv.foreach_set('vector', [0.375, 0.0, 0.625, 0.0, 0.625, 0.25, 0.375, 0.25, 0.375, 0.25, 0.625, 0.25, 0.625, 0.5, 0.375, 0.5, 0.375, 0.5, 0.625, 0.5, 0.625, 0.75, 0.375, 0.75, 0.375, 0.75, 0.625, 0.75, 0.625, 1.0, 0.375, 1.0, 0.125, 0.5, 0.375, 0.5, 0.375, 0.75, 0.125, 0.75, 0.625, 0.5, 0.875, 0.5, 0.875, 0.75, 0.625, 0.75])
me_cube_026.materials.append(mat_portal_wall)
me_cube_026.update()
me_cube_001 = bpy.data.meshes.new('Cube.001')
me_cube_001.from_pydata([(0.8879, -0.6029, 0.8433), (0.8879, -0.6062, 0.8399), (-1.0, 0.8315, -1.0), (-1.0, 0.8315, 0.8433), (-0.8879, -0.8282, 0.8399), (-0.8879, -0.8349, 0.8465), (1.0, 0.8315, -1.0), (1.0, 0.8315, 0.8433), (-1.0, 1.0, -1.0), (-1.0, -1.0, -1.0), (-1.0, -1.0, 1.0), (-1.0, 1.0, 1.0), (1.0, 1.0, 1.0), (1.0, 1.0, -1.0), (1.0, -1.0, -1.0), (1.0, -1.0, 1.0), (-1.0, -0.7291, -1.0), (-1.0, -0.7291, 1.0), (1.0, -0.7291, -1.0), (1.0, -0.7291, 1.0), (-1.0, -0.6062, -1.0), (-0.8879, -0.8349, -1.0), (1.0, -0.6062, -1.0), (-0.8879, -0.8282, -1.0), (-1.0, -0.8349, -1.0), (-1.0, -0.8282, -1.0), (-1.0, -0.8282, 0.8399), (-1.0, -0.8349, 0.8465), (1.0, -0.8282, -1.0), (1.0, -0.8349, -1.0), (1.0, -0.8349, 0.8465), (1.0, -0.8282, 0.8399), (-1.0, -0.6029, 0.8433), (-1.0, -0.6062, 0.8399), (1.0, -0.6062, 0.8399), (1.0, -0.6029, 0.8433), (0.8879, -0.8349, 0.8465), (0.8879, -0.8282, 0.8399), (0.8879, -0.8349, -1.0), (0.8879, -0.8282, -1.0), (-0.8879, -0.6029, 0.8433), (-0.8879, -0.6062, 0.8399)], [], [(8, 11, 12, 13), (30, 35, 19, 15), (14, 15, 10, 9), (19, 17, 10, 15), (24, 25, 20, 16, 9), (29, 30, 15, 14), (2, 3, 11, 8), (7, 6, 13, 12), (22, 34, 31, 28), (21, 5, 4, 23), (22, 28, 29, 14, 18), (32, 3, 7, 35), (22, 20, 33, 34), (32, 27, 10, 17), (12, 11, 17, 19), (27, 24, 9, 10), (2, 6, 7, 3), (3, 32, 17, 11), (35, 7, 12, 19), (28, 31, 37, 39), (26, 25, 23, 4), (33, 26, 4, 41), (29, 28, 39, 38), (35, 30, 36, 0), (25, 26, 33, 20), (0, 36, 37, 1), (36, 38, 39, 37), (5, 40, 41, 4), (40, 0, 1, 41), (25, 24, 21, 23), (31, 34, 1, 37), (32, 35, 0, 40), (27, 32, 40, 5), (24, 27, 5, 21), (30, 29, 38, 36), (34, 33, 41, 1)])
_uv = me_cube_001.uv_layers.new(name='UVMap')
_uv.uv.foreach_set('vector', [0.375, 0.25, 0.625, 0.25, 0.625, 0.5, 0.375, 0.5, 0.6044, 0.7294, 0.6039, 0.7004, 0.625, 0.7161, 0.625, 0.75, 0.375, 0.75, 0.625, 0.75, 0.625, 1.0, 0.375, 1.0, 0.625, 0.7161, 0.875, 0.7161, 0.875, 0.75, 0.625, 0.75, 0.3956, 0.02064, 0.3961, 0.02148, 0.3961, 0.04922, 0.3961, 0.03387, 0.375, 0.0, 0.3956, 0.7294, 0.6044, 0.7294, 0.625, 0.75, 0.375, 0.75, 0.3961, 0.2289, 0.6039, 0.2289, 0.625, 0.25, 0.375, 0.25, 0.6039, 0.5211, 0.3961, 0.5211, 0.375, 0.5, 0.625, 0.5, 0.3961, 0.7008, 0.6036, 0.7008, 0.6036, 0.7285, 0.3961, 0.7285, 0.3956, 0.02064, 0.6044, 0.02064, 0.6036, 0.02148, 0.3961, 0.02148, 0.3961, 0.7008, 0.3961, 0.7285, 0.3956, 0.7294, 0.375, 0.75, 0.375, 0.7161, 0.6039, 0.04964, 0.6039, 0.2289, 0.6039, 0.5211, 0.6039, 0.7004, 0.3961, 0.7008, 0.3961, 0.04922, 0.6036, 0.04922, 0.6036, 0.7008, 0.6039, 0.04964, 0.6044, 0.02064, 0.625, 0.0, 0.625, 0.03387, 0.625, 0.5, 0.875, 0.5, 0.875, 0.7161, 0.625, 0.7161, 0.6044, 0.02064, 0.3956, 0.02064, 0.375, 0.0, 0.625, 0.0, 0.3961, 0.2289, 0.3961, 0.5211, 0.6039, 0.5211, 0.6039, 0.2289, 0.6039, 0.2289, 0.6039, 0.04964, 0.625, 0.03387, 0.625, 0.25, 0.6039, 0.7004, 0.6039, 0.5211, 0.625, 0.5, 0.625, 0.7161, 0.3961, 0.7285, 0.6036, 0.7285, 0.6036, 0.7285, 0.3961, 0.7285, 0.6036, 0.02148, 0.3961, 0.02148, 0.3961, 0.02148, 0.6036, 0.02148, 0.6036, 0.04922, 0.6036, 0.02148, 0.6036, 0.02148, 0.6036, 0.04922, 0.3956, 0.7294, 0.3961, 0.7285, 0.3961, 0.7285, 0.3956, 0.7294, 0.6039, 0.7004, 0.6044, 0.7294, 0.6044, 0.7294, 0.6039, 0.7004, 0.3961, 0.02148, 0.6036, 0.02148, 0.6036, 0.04922, 0.3961, 0.04922, 0.6039, 0.7004, 0.6044, 0.7294, 0.6036, 0.7285, 0.6036, 0.7008, 0.6044, 0.7294, 0.3956, 0.7294, 0.3961, 0.7285, 0.6036, 0.7285, 0.6044, 0.02064, 0.6039, 0.04964, 0.6036, 0.04922, 0.6036, 0.02148, 0.6039, 0.04964, 0.6039, 0.7004, 0.6036, 0.7008, 0.6036, 0.04922, 0.3961, 0.02148, 0.3956, 0.02064, 0.3956, 0.02064, 0.3961, 0.02148, 0.6036, 0.7285, 0.6036, 0.7008, 0.6036, 0.7008, 0.6036, 0.7285, 0.6039, 0.04964, 0.6039, 0.7004, 0.6039, 0.7004, 0.6039, 0.04964, 0.6044, 0.02064, 0.6039, 0.04964, 0.6039, 0.04964, 0.6044, 0.02064, 0.3956, 0.02064, 0.6044, 0.02064, 0.6044, 0.02064, 0.3956, 0.02064, 0.6044, 0.7294, 0.3956, 0.7294, 0.3956, 0.7294, 0.6044, 0.7294, 0.6036, 0.7008, 0.6036, 0.04922, 0.6036, 0.04922, 0.6036, 0.7008])
me_cube_001.materials.append(mat_main_hall_door)
me_cube_001.update()
me_cylinder_002 = bpy.data.meshes.new('Cylinder.002')
me_cylinder_002.from_pydata([(0.0, 1.0, -1.0), (0.0, 1.0, 1.0), (0.9511, 0.309, -1.0), (0.9511, 0.309, 1.0), (0.5878, -0.809, -1.0), (0.5878, -0.809, 1.0), (-0.5878, -0.809, -1.0), (-0.5878, -0.809, 1.0), (-0.9511, 0.309, -1.0), (-0.9511, 0.309, 1.0), (3.815e-06, 15.72, -1.0), (3.815e-06, 15.72, 1.0), (0.9511, 15.03, -1.0), (0.9511, 15.03, 1.0), (0.5878, 13.91, -1.0), (0.5878, 13.91, 1.0), (-0.5878, 13.91, -1.0), (-0.5878, 13.91, 1.0), (-0.9511, 15.03, -1.0), (-0.9511, 15.03, 1.0), (3.815e-06, 8.421, -1.0), (3.815e-06, 8.421, 1.0), (0.9511, 7.73, -1.0), (0.9511, 7.73, 1.0), (0.5878, 6.612, -1.0), (0.5878, 6.612, 1.0), (-0.5878, 6.612, -1.0), (-0.5878, 6.612, 1.0), (-0.9511, 7.73, -1.0), (-0.9511, 7.73, 1.0)], [], [(0, 1, 3, 2), (2, 3, 5, 4), (4, 5, 7, 6), (3, 1, 9, 7, 5), (6, 7, 9, 8), (8, 9, 1, 0), (0, 2, 4, 6, 8), (10, 11, 13, 12), (12, 13, 15, 14), (14, 15, 17, 16), (13, 11, 19, 17, 15), (16, 17, 19, 18), (18, 19, 11, 10), (10, 12, 14, 16, 18), (20, 21, 23, 22), (22, 23, 25, 24), (24, 25, 27, 26), (23, 21, 29, 27, 25), (26, 27, 29, 28), (28, 29, 21, 20), (20, 22, 24, 26, 28)])
_uv = me_cylinder_002.uv_layers.new(name='UVMap')
_uv.uv.foreach_set('vector', [1.0, 0.5, 1.0, 1.0, 0.8, 1.0, 0.8, 0.5, 0.8, 0.5, 0.8, 1.0, 0.6, 1.0, 0.6, 0.5, 0.6, 0.5, 0.6, 1.0, 0.4, 1.0, 0.4, 0.5, 0.4783, 0.3242, 0.25, 0.49, 0.02175, 0.3242, 0.1089, 0.05584, 0.3911, 0.05584, 0.4, 0.5, 0.4, 1.0, 0.2, 1.0, 0.2, 0.5, 0.2, 0.5, 0.2, 1.0, 2.98e-08, 1.0, 2.98e-08, 0.5, 0.75, 0.49, 0.9783, 0.3242, 0.8911, 0.05584, 0.6089, 0.05584, 0.5217, 0.3242, 1.0, 0.5, 1.0, 1.0, 0.8, 1.0, 0.8, 0.5, 0.8, 0.5, 0.8, 1.0, 0.6, 1.0, 0.6, 0.5, 0.6, 0.5, 0.6, 1.0, 0.4, 1.0, 0.4, 0.5, 0.4783, 0.3242, 0.25, 0.49, 0.02175, 0.3242, 0.1089, 0.05584, 0.3911, 0.05584, 0.4, 0.5, 0.4, 1.0, 0.2, 1.0, 0.2, 0.5, 0.2, 0.5, 0.2, 1.0, 2.98e-08, 1.0, 2.98e-08, 0.5, 0.75, 0.49, 0.9783, 0.3242, 0.8911, 0.05584, 0.6089, 0.05584, 0.5217, 0.3242, 1.0, 0.5, 1.0, 1.0, 0.8, 1.0, 0.8, 0.5, 0.8, 0.5, 0.8, 1.0, 0.6, 1.0, 0.6, 0.5, 0.6, 0.5, 0.6, 1.0, 0.4, 1.0, 0.4, 0.5, 0.4783, 0.3242, 0.25, 0.49, 0.02175, 0.3242, 0.1089, 0.05584, 0.3911, 0.05584, 0.4, 0.5, 0.4, 1.0, 0.2, 1.0, 0.2, 0.5, 0.2, 0.5, 0.2, 1.0, 2.98e-08, 1.0, 2.98e-08, 0.5, 0.75, 0.49, 0.9783, 0.3242, 0.8911, 0.05584, 0.6089, 0.05584, 0.5217, 0.3242])
me_cylinder_002.materials.append(mat_main_door_cylinders)
me_cylinder_002.update()
me_cube_008 = bpy.data.meshes.new('Cube.008')
me_cube_008.from_pydata([(-0.9099, -1.0, -1.0), (-0.9099, -1.0, 0.9299), (-0.9099, 1.0, -1.0), (-0.9099, 1.0, 0.9299), (0.9099, -1.0, -1.0), (0.9099, -1.0, 0.9299), (0.9099, 1.0, -1.0), (0.9099, 1.0, 0.9299), (-1.0, -1.0, -1.0), (-1.0, -1.0, 1.0), (-1.0, 1.0, 1.0), (-1.0, 1.0, -1.0), (1.0, 1.0, -1.0), (1.0, 1.0, 1.0), (1.0, -1.0, 1.0), (1.0, -1.0, -1.0), (-0.9099, -0.8501, -1.0), (-0.9099, -0.8501, 0.9299), (-0.9099, 0.8501, 0.9299), (-0.9099, 0.8501, -1.0), (0.9099, 0.8501, -1.0), (0.9099, 0.8501, 0.9299), (0.9099, -0.8501, 0.9299), (0.9099, -0.8501, -1.0), (0.909, -6.919, -1.0), (0.909, -6.919, 0.9299), (0.6572, -6.919, 0.9299), (0.6572, -6.919, -1.0), (0.6581, 0.1046, -1.0), (0.6581, 0.1046, 0.9299), (0.9099, 0.1041, 0.9299), (0.9099, 0.1041, -1.0)], [], [(8, 9, 10, 11), (4, 5, 22, 23), (12, 13, 14, 15), (5, 1, 17, 22), (13, 10, 9, 14), (0, 1, 9, 8), (3, 2, 11, 10), (7, 3, 10, 13), (6, 7, 13, 12), (5, 4, 15, 14), (1, 5, 14, 9), (3, 7, 21, 18), (2, 3, 18, 19), (7, 6, 20, 21), (1, 0, 16, 17), (21, 5, 17, 18), (16, 19, 18, 17), (5, 21, 20, 4), (27, 26, 29, 28), (31, 30, 25, 24), (28, 31, 24, 27), (28, 29, 30, 31), (26, 25, 30, 29), (24, 25, 26, 27)])
_uv = me_cube_008.uv_layers.new(name='UVMap')
_uv.uv.foreach_set('vector', [0.375, 0.0, 0.625, 0.0, 0.625, 0.25, 0.375, 0.25, 0.3863, 0.7613, 0.6137, 0.7613, 0.6137, 0.7613, 0.3863, 0.7613, 0.375, 0.5, 0.625, 0.5, 0.625, 0.75, 0.375, 0.75, 0.6137, 0.7613, 0.6137, 0.9887, 0.6137, 0.9887, 0.6137, 0.7613, 0.625, 0.5, 0.875, 0.5, 0.875, 0.75, 0.625, 0.75, 0.3863, 0.9887, 0.6137, 0.9887, 0.625, 1.0, 0.375, 1.0, 0.6137, 0.2613, 0.3863, 0.2613, 0.375, 0.25, 0.625, 0.25, 0.6137, 0.4887, 0.6137, 0.2613, 0.625, 0.25, 0.625, 0.5, 0.3863, 0.4887, 0.6137, 0.4887, 0.625, 0.5, 0.375, 0.5, 0.6137, 0.7613, 0.3863, 0.7613, 0.375, 0.75, 0.625, 0.75, 0.6137, 0.9887, 0.6137, 0.7613, 0.625, 0.75, 0.625, 1.0, 0.6137, 0.2613, 0.6137, 0.4887, 0.6137, 0.4887, 0.6137, 0.2613, 0.3863, 0.2613, 0.6137, 0.2613, 0.6137, 0.2613, 0.3863, 0.2613, 0.6137, 0.4887, 0.3863, 0.4887, 0.3863, 0.4887, 0.6137, 0.4887, 0.6137, 0.9887, 0.3863, 0.9887, 0.3863, 0.9887, 0.6137, 0.9887, 0.6137, 0.4887, 0.0, 0.0, 0.0, 0.0, 0.6137, 0.2613, 0.3863, 0.9887, 0.3863, 0.2613, 0.6137, 0.2613, 0.0, 0.0, 0.0, 0.0, 0.0, 0.0, 0.0, 0.0, 0.0, 0.0, 0.3863, 0.2613, 0.6137, 0.2613, 0.6137, 0.4887, 0.3863, 0.4887, 0.3863, 0.7613, 0.6137, 0.7613, 0.6137, 0.9887, 0.3863, 0.9887, 0.3863, 0.4887, 0.3863, 0.7613, 0.3863, 0.9887, 0.3863, 0.2613, 0.3863, 0.4887, 0.6137, 0.4887, 0.6137, 0.7613, 0.3863, 0.7613, 0.6137, 0.2613, 0.6137, 0.9887, 0.6137, 0.7613, 0.6137, 0.4887, 0.3863, 0.9887, 0.6137, 0.9887, 0.6137, 0.2613, 0.3863, 0.2613])
me_cube_008.materials.append(mat_engine_door)
me_cube_008.update()
me_cube_028 = bpy.data.meshes.new('Cube.028')
me_cube_028.from_pydata([(-0.9099, -1.0, -1.0), (-0.9099, -1.0, 0.9299), (-0.9099, 1.0, -1.0), (-0.9099, 1.0, 0.9299), (0.9099, -1.0, -1.0), (0.9099, -1.0, 0.9299), (0.9099, 1.0, -1.0), (0.9099, 1.0, 0.9299), (-1.0, -1.0, -1.0), (-1.0, -1.0, 1.0), (-1.0, 1.0, 1.0), (-1.0, 1.0, -1.0), (1.0, 1.0, -1.0), (1.0, 1.0, 1.0), (1.0, -1.0, 1.0), (1.0, -1.0, -1.0), (-0.9099, -0.8501, -1.0), (-0.9099, -0.8501, 0.9299), (-0.9099, 0.8501, 0.9299), (-0.9099, 0.8501, -1.0), (0.9099, 0.8501, -1.0), (0.9099, 0.8501, 0.9299), (0.9099, -0.8501, 0.9299), (0.9099, -0.8501, -1.0), (0.909, -6.919, -1.0), (0.909, -6.919, 0.9299), (0.6572, -6.919, 0.9299), (0.6572, -6.919, -1.0), (0.6581, 0.1046, -1.0), (0.6581, 0.1046, 0.9299), (0.9099, 0.1041, 0.9299), (0.9099, 0.1041, -1.0)], [], [(8, 9, 10, 11), (4, 5, 22, 23), (12, 13, 14, 15), (5, 1, 17, 22), (13, 10, 9, 14), (0, 1, 9, 8), (3, 2, 11, 10), (7, 3, 10, 13), (6, 7, 13, 12), (5, 4, 15, 14), (1, 5, 14, 9), (3, 7, 21, 18), (2, 3, 18, 19), (7, 6, 20, 21), (1, 0, 16, 17), (21, 5, 17, 18), (16, 19, 18, 17), (5, 21, 20, 4), (27, 26, 29, 28), (31, 30, 25, 24), (28, 31, 24, 27), (28, 29, 30, 31), (26, 25, 30, 29), (24, 25, 26, 27)])
_uv = me_cube_028.uv_layers.new(name='UVMap')
_uv.uv.foreach_set('vector', [0.375, 0.0, 0.625, 0.0, 0.625, 0.25, 0.375, 0.25, 0.3863, 0.7613, 0.6137, 0.7613, 0.6137, 0.7613, 0.3863, 0.7613, 0.375, 0.5, 0.625, 0.5, 0.625, 0.75, 0.375, 0.75, 0.6137, 0.7613, 0.6137, 0.9887, 0.6137, 0.9887, 0.6137, 0.7613, 0.625, 0.5, 0.875, 0.5, 0.875, 0.75, 0.625, 0.75, 0.3863, 0.9887, 0.6137, 0.9887, 0.625, 1.0, 0.375, 1.0, 0.6137, 0.2613, 0.3863, 0.2613, 0.375, 0.25, 0.625, 0.25, 0.6137, 0.4887, 0.6137, 0.2613, 0.625, 0.25, 0.625, 0.5, 0.3863, 0.4887, 0.6137, 0.4887, 0.625, 0.5, 0.375, 0.5, 0.6137, 0.7613, 0.3863, 0.7613, 0.375, 0.75, 0.625, 0.75, 0.6137, 0.9887, 0.6137, 0.7613, 0.625, 0.75, 0.625, 1.0, 0.6137, 0.2613, 0.6137, 0.4887, 0.6137, 0.4887, 0.6137, 0.2613, 0.3863, 0.2613, 0.6137, 0.2613, 0.6137, 0.2613, 0.3863, 0.2613, 0.6137, 0.4887, 0.3863, 0.4887, 0.3863, 0.4887, 0.6137, 0.4887, 0.6137, 0.9887, 0.3863, 0.9887, 0.3863, 0.9887, 0.6137, 0.9887, 0.6137, 0.4887, 0.0, 0.0, 0.0, 0.0, 0.6137, 0.2613, 0.3863, 0.9887, 0.3863, 0.2613, 0.6137, 0.2613, 0.0, 0.0, 0.0, 0.0, 0.0, 0.0, 0.0, 0.0, 0.0, 0.0, 0.3863, 0.2613, 0.6137, 0.2613, 0.6137, 0.4887, 0.3863, 0.4887, 0.3863, 0.7613, 0.6137, 0.7613, 0.6137, 0.9887, 0.3863, 0.9887, 0.3863, 0.4887, 0.3863, 0.7613, 0.3863, 0.9887, 0.3863, 0.2613, 0.3863, 0.4887, 0.6137, 0.4887, 0.6137, 0.7613, 0.3863, 0.7613, 0.6137, 0.2613, 0.6137, 0.9887, 0.6137, 0.7613, 0.6137, 0.4887, 0.3863, 0.9887, 0.6137, 0.9887, 0.6137, 0.2613, 0.3863, 0.2613])
me_cube_028.materials.append(mat_tutorial_room_door)
me_cube_028.update()
me_cube_029 = bpy.data.meshes.new('Cube.029')
me_cube_029.from_pydata([(-0.9099, -1.0, -1.0), (-0.9099, -1.0, 0.9299), (-0.9099, 1.0, -1.0), (-0.9099, 1.0, 0.9299), (0.9099, -1.0, -1.0), (0.9099, -1.0, 0.9299), (0.9099, 1.0, -1.0), (0.9099, 1.0, 0.9299), (-1.0, -1.0, -1.0), (-1.0, -1.0, 1.0), (-1.0, 1.0, 1.0), (-1.0, 1.0, -1.0), (1.0, 1.0, -1.0), (1.0, 1.0, 1.0), (1.0, -1.0, 1.0), (1.0, -1.0, -1.0), (-0.9099, -0.8501, -1.0), (-0.9099, -0.8501, 0.9299), (-0.9099, 0.8501, 0.9299), (-0.9099, 0.8501, -1.0), (0.9099, 0.8501, -1.0), (0.9099, 0.8501, 0.9299), (0.9099, -0.8501, 0.9299), (0.9099, -0.8501, -1.0), (0.909, -6.919, -1.0), (0.909, -6.919, 0.9299), (0.6572, -6.919, 0.9299), (0.6572, -6.919, -1.0), (0.6581, 0.1046, -1.0), (0.6581, 0.1046, 0.9299), (0.9099, 0.1041, 0.9299), (0.9099, 0.1041, -1.0)], [], [(8, 9, 10, 11), (4, 5, 22, 23), (12, 13, 14, 15), (5, 1, 17, 22), (13, 10, 9, 14), (0, 1, 9, 8), (3, 2, 11, 10), (7, 3, 10, 13), (6, 7, 13, 12), (5, 4, 15, 14), (1, 5, 14, 9), (3, 7, 21, 18), (2, 3, 18, 19), (7, 6, 20, 21), (1, 0, 16, 17), (21, 5, 17, 18), (16, 19, 18, 17), (5, 21, 20, 4), (27, 26, 29, 28), (31, 30, 25, 24), (28, 31, 24, 27), (28, 29, 30, 31), (26, 25, 30, 29), (24, 25, 26, 27)])
_uv = me_cube_029.uv_layers.new(name='UVMap')
_uv.uv.foreach_set('vector', [0.375, 0.0, 0.625, 0.0, 0.625, 0.25, 0.375, 0.25, 0.3863, 0.7613, 0.6137, 0.7613, 0.6137, 0.7613, 0.3863, 0.7613, 0.375, 0.5, 0.625, 0.5, 0.625, 0.75, 0.375, 0.75, 0.6137, 0.7613, 0.6137, 0.9887, 0.6137, 0.9887, 0.6137, 0.7613, 0.625, 0.5, 0.875, 0.5, 0.875, 0.75, 0.625, 0.75, 0.3863, 0.9887, 0.6137, 0.9887, 0.625, 1.0, 0.375, 1.0, 0.6137, 0.2613, 0.3863, 0.2613, 0.375, 0.25, 0.625, 0.25, 0.6137, 0.4887, 0.6137, 0.2613, 0.625, 0.25, 0.625, 0.5, 0.3863, 0.4887, 0.6137, 0.4887, 0.625, 0.5, 0.375, 0.5, 0.6137, 0.7613, 0.3863, 0.7613, 0.375, 0.75, 0.625, 0.75, 0.6137, 0.9887, 0.6137, 0.7613, 0.625, 0.75, 0.625, 1.0, 0.6137, 0.2613, 0.6137, 0.4887, 0.6137, 0.4887, 0.6137, 0.2613, 0.3863, 0.2613, 0.6137, 0.2613, 0.6137, 0.2613, 0.3863, 0.2613, 0.6137, 0.4887, 0.3863, 0.4887, 0.3863, 0.4887, 0.6137, 0.4887, 0.6137, 0.9887, 0.3863, 0.9887, 0.3863, 0.9887, 0.6137, 0.9887, 0.6137, 0.4887, 0.0, 0.0, 0.0, 0.0, 0.6137, 0.2613, 0.3863, 0.9887, 0.3863, 0.2613, 0.6137, 0.2613, 0.0, 0.0, 0.0, 0.0, 0.0, 0.0, 0.0, 0.0, 0.0, 0.0, 0.3863, 0.2613, 0.6137, 0.2613, 0.6137, 0.4887, 0.3863, 0.4887, 0.3863, 0.7613, 0.6137, 0.7613, 0.6137, 0.9887, 0.3863, 0.9887, 0.3863, 0.4887, 0.3863, 0.7613, 0.3863, 0.9887, 0.3863, 0.2613, 0.3863, 0.4887, 0.6137, 0.4887, 0.6137, 0.7613, 0.3863, 0.7613, 0.6137, 0.2613, 0.6137, 0.9887, 0.6137, 0.7613, 0.6137, 0.4887, 0.3863, 0.9887, 0.6137, 0.9887, 0.6137, 0.2613, 0.3863, 0.2613])
me_cube_029.materials.append(mat_portal_room_door)
me_cube_029.update()

# ---- objects
ob_main_hall_floor = bpy.data.objects.new('main hall floor', me_cube)
ob_engine_room_floor = bpy.data.objects.new('engine room floor', me_cube_002)
ob_tutorial_room_floor = bpy.data.objects.new('tutorial room floor', me_cube_003)
ob_portal_room_floor = bpy.data.objects.new('portal room floor', me_cube_004)
ob_old_archive_floor = bpy.data.objects.new('old archive floor', me_cube_005)
ob_main_hall_wall__i = bpy.data.objects.new('main hall wall (i)', me_cube_006)
ob_main_hall_wall__i__001 = bpy.data.objects.new('main hall wall (i).001', me_cube_007)
ob_main_hall_wall__i__002 = bpy.data.objects.new('main hall wall (i).002', me_cube_009)
ob_main_hall_wall__i__003 = bpy.data.objects.new('main hall wall (i).003', me_cube_010)
ob_engine_room_wall__i = bpy.data.objects.new('engine room wall (i)', me_cube_011)
ob_engine_room_wall_2 = bpy.data.objects.new('engine room wall 2', me_cube_012)
ob_engine_room_wall_3 = bpy.data.objects.new('engine room wall 3', me_cube_013)
ob_engine_room_wall_3_001 = bpy.data.objects.new('engine room wall 3.001', me_cube_014)
ob_tutorial_room_wall__i = bpy.data.objects.new('tutorial room wall (i)', me_cube_015)
ob_tutorial_room_wall__i__001 = bpy.data.objects.new('tutorial room wall (i).001', me_cube_016)
ob_tutorial_room_wall__i__2 = bpy.data.objects.new('tutorial room wall (i) 2', me_cube_017)
ob_tutorial_room_wall__i__2_001 = bpy.data.objects.new('tutorial room wall (i) 2.001', me_cube_018)
ob_old_archive_wall__i = bpy.data.objects.new('old archive wall (i)', me_cube_019)
ob_old_archive_wall__i__001 = bpy.data.objects.new('old archive wall (i).001', me_cube_020)
ob_old_archive_wall__i__002 = bpy.data.objects.new('old archive wall (i).002', me_cube_021)
ob_old_archive_wall__i__003 = bpy.data.objects.new('old archive wall (i).003', me_cube_022)
ob_portal_room_wall__i = bpy.data.objects.new('portal room wall (i)', me_cube_023)
ob_portal_room_wall__i__001 = bpy.data.objects.new('portal room wall (i).001', me_cube_024)
ob_portal_room_wall__i__002 = bpy.data.objects.new('portal room wall (i).002', me_cube_025)
ob_portal_room_wall__i__003 = bpy.data.objects.new('portal room wall (i).003', me_cube_026)
ob_main_hall_door = bpy.data.objects.new('main hall door', me_cube_001)
ob_main_hall_door_cylinders = bpy.data.objects.new('main hall door cylinders', me_cylinder_002)
ob_engine_room_door = bpy.data.objects.new('engine room door', me_cube_008)
ob_ttorial_room_door = bpy.data.objects.new('ttorial room door', me_cube_028)
ob_portal_room_door = bpy.data.objects.new('portal room door', me_cube_029)

# ---- transforms, parenting, visibility, modifiers, constraints
ob_main_hall_floor.location = (3.414, 0.8421, 0.0)
ob_main_hall_floor.scale = (-19.35, 18.38, 1.0)
ob_engine_room_floor.location = (0.6655, -30.08, 0.0)
ob_engine_room_floor.scale = (34.11, 12.54, 1.0)
ob_tutorial_room_floor.location = (-32.64, 8.523, 0.0)
ob_tutorial_room_floor.scale = (16.71, 26.07, 1.0)
ob_portal_room_floor.location = (9.331, 43.67, 0.0)
ob_portal_room_floor.scale = (25.26, 24.45, 1.0)
ob_old_archive_floor.location = (-32.37, 48.92, 0.0)
ob_old_archive_floor.scale = (16.44, 14.33, 1.0)
ob_main_hall_wall__i.location = (3.421, -17.18, 13.33)
ob_main_hall_wall__i.scale = (19.34, 0.3614, 12.33)
ob_main_hall_wall__i__001.location = (3.421, 18.86, 13.33)
ob_main_hall_wall__i__001.scale = (19.34, 0.3614, 12.33)
ob_main_hall_wall__i__002.location = (-15.56, 0.8392, 13.33)
ob_main_hall_wall__i__002.rotation_euler = (0.0, -0.0, 1.571)
ob_main_hall_wall__i__002.scale = (17.66, 0.3614, 12.33)
ob_main_hall_wall__i__003.location = (34.23, 0.8392, 13.33)
ob_main_hall_wall__i__003.rotation_euler = (0.0, -0.0, 1.571)
ob_main_hall_wall__i__003.scale = (17.66, 0.3614, 12.33)
ob_engine_room_wall__i.location = (0.6644, -42.26, 13.33)
ob_engine_room_wall__i.scale = (34.12, 0.3614, 12.33)
ob_engine_room_wall_2.location = (0.6665, -17.9, 13.33)
ob_engine_room_wall_2.scale = (34.12, 0.3614, 12.33)
ob_engine_room_wall_3.location = (34.42, -30.09, 13.33)
ob_engine_room_wall_3.rotation_euler = (0.0, -0.0, 1.571)
ob_engine_room_wall_3.scale = (11.82, 0.3614, 12.33)
ob_engine_room_wall_3_001.location = (-33.09, -30.09, 13.33)
ob_engine_room_wall_3_001.rotation_euler = (0.0, -0.0, 1.571)
ob_engine_room_wall_3_001.scale = (11.82, 0.3614, 12.33)
ob_tutorial_room_wall__i.location = (-32.63, -17.18, 13.33)
ob_tutorial_room_wall__i.scale = (16.72, 0.3614, 12.33)
ob_tutorial_room_wall__i__001.location = (-32.63, 34.23, 13.33)
ob_tutorial_room_wall__i__001.scale = (16.72, 0.3614, 12.33)
ob_tutorial_room_wall__i__2.location = (-48.98, 8.526, 13.33)
ob_tutorial_room_wall__i__2.rotation_euler = (0.0, -0.0, 1.571)
ob_tutorial_room_wall__i__2.scale = (25.35, 0.3614, 12.33)
ob_tutorial_room_wall__i__2_001.location = (-16.27, 8.526, 13.33)
ob_tutorial_room_wall__i__2_001.rotation_euler = (0.0, -0.0, 1.571)
ob_tutorial_room_wall__i__2_001.scale = (25.35, 0.3614, 12.33)
ob_old_archive_wall__i.location = (-32.38, 62.89, 13.33)
ob_old_archive_wall__i.scale = (16.44, 0.3614, 12.33)
ob_old_archive_wall__i__001.location = (-32.38, 34.95, 13.33)
ob_old_archive_wall__i__001.scale = (16.44, 0.3614, 12.33)
ob_old_archive_wall__i__002.location = (-48.45, 48.92, 13.33)
ob_old_archive_wall__i__002.rotation_euler = (0.0, -0.0, 1.571)
ob_old_archive_wall__i__002.scale = (13.61, 0.3614, 12.33)
ob_old_archive_wall__i__003.location = (-16.3, 48.93, 13.33)
ob_old_archive_wall__i__003.rotation_euler = (0.0, -0.0, 1.571)
ob_old_archive_wall__i__003.scale = (13.61, 0.3614, 12.33)
ob_portal_room_wall__i.location = (34.23, 43.68, 13.33)
ob_portal_room_wall__i.rotation_euler = (0.0, -0.0, 1.571)
ob_portal_room_wall__i.scale = (24.44, 0.3614, 12.33)
ob_portal_room_wall__i__001.location = (-15.57, 43.67, 13.33)
ob_portal_room_wall__i__001.rotation_euler = (0.0, -0.0, 1.571)
ob_portal_room_wall__i__001.scale = (24.44, 0.3614, 12.33)
ob_portal_room_wall__i__002.location = (9.329, 19.59, 13.33)
ob_portal_room_wall__i__002.rotation_euler = (0.0, -0.0, 3.142)
ob_portal_room_wall__i__002.scale = (24.54, 0.3614, 12.33)
ob_portal_room_wall__i__003.location = (9.329, 67.76, 13.33)
ob_portal_room_wall__i__003.rotation_euler = (0.0, -0.0, 3.142)
ob_portal_room_wall__i__003.scale = (24.54, 0.3614, 12.33)
ob_main_hall_door.location = (34.33, 0.7107, 6.229)
ob_main_hall_door.scale = (0.4576, 4.729, 5.229)
ob_main_hall_door_cylinders.location = (34.3, -2.154, 2.437)
ob_main_hall_door_cylinders.rotation_euler = (1.571, -0.0, 0.0)
ob_main_hall_door_cylinders.scale = (0.4441, 0.4441, 0.4441)
ob_engine_room_door.location = (5.247, -17.54, 6.425)
ob_engine_room_door.scale = (2.957, 0.7661, 5.242)
_m = ob_engine_room_door.modifiers.new('Auto Smooth', 'NODES')
_m.node_group = ng_auto_smooth
_gi = [s.identifier for s in ng_auto_smooth.interface.items_tree if s.item_type == 'SOCKET' and s.in_out == 'INPUT']
_m[_gi[1]] = 0.5236  # Angle
ob_ttorial_room_door.location = (-23.37, -17.54, 6.39)
ob_ttorial_room_door.rotation_euler = (0.0, -0.0, 3.142)
ob_ttorial_room_door.scale = (2.877, 0.7661, 5.39)
_m = ob_ttorial_room_door.modifiers.new('Auto Smooth', 'NODES')
_m.node_group = ng_auto_smooth
_gi = [s.identifier for s in ng_auto_smooth.interface.items_tree if s.item_type == 'SOCKET' and s.in_out == 'INPUT']
_m[_gi[1]] = 0.5236  # Angle
ob_portal_room_door.location = (-15.91, 26.7, 6.39)
ob_portal_room_door.rotation_euler = (0.0, -0.0, 1.571)
ob_portal_room_door.scale = (2.877, 0.7661, 5.39)
_m = ob_portal_room_door.modifiers.new('Auto Smooth', 'NODES')
_m.node_group = ng_auto_smooth
_gi = [s.identifier for s in ng_auto_smooth.interface.items_tree if s.item_type == 'SOCKET' and s.in_out == 'INPUT']
_m[_gi[1]] = 0.5236  # Angle

# ---- collection membership
col_collection.objects.link(ob_main_hall_floor)
col_collection.objects.link(ob_engine_room_floor)
col_collection.objects.link(ob_tutorial_room_floor)
col_collection.objects.link(ob_portal_room_floor)
col_collection.objects.link(ob_old_archive_floor)
col_collection.objects.link(ob_main_hall_wall__i)
col_collection.objects.link(ob_main_hall_wall__i__001)
col_collection.objects.link(ob_main_hall_wall__i__002)
col_collection.objects.link(ob_main_hall_wall__i__003)
col_collection.objects.link(ob_engine_room_wall__i)
col_collection.objects.link(ob_engine_room_wall_2)
col_collection.objects.link(ob_engine_room_wall_3)
col_collection.objects.link(ob_engine_room_wall_3_001)
col_collection.objects.link(ob_tutorial_room_wall__i)
col_collection.objects.link(ob_tutorial_room_wall__i__001)
col_collection.objects.link(ob_tutorial_room_wall__i__2)
col_collection.objects.link(ob_tutorial_room_wall__i__2_001)
col_collection.objects.link(ob_old_archive_wall__i)
col_collection.objects.link(ob_old_archive_wall__i__001)
col_collection.objects.link(ob_old_archive_wall__i__002)
col_collection.objects.link(ob_old_archive_wall__i__003)
col_collection.objects.link(ob_portal_room_wall__i)
col_collection.objects.link(ob_portal_room_wall__i__001)
col_collection.objects.link(ob_portal_room_wall__i__002)
col_collection.objects.link(ob_portal_room_wall__i__003)
col_collection.objects.link(ob_main_hall_door)
col_collection.objects.link(ob_main_hall_door_cylinders)
col_collection.objects.link(ob_engine_room_door)
col_collection.objects.link(ob_ttorial_room_door)
col_collection.objects.link(ob_portal_room_door)

# ---- scene / render settings (as saved in the file)
scene.frame_start = 1; scene.frame_end = 250; scene.frame_set(1)
scene.render.engine = 'CYCLES'
scene.cycles.sampling_pattern = 'TABULATED_SOBOL'
scene.view_settings.view_transform = 'Filmic'
bpy.context.view_layer.update()

# ---- added for rendering (the .blend has no active camera and no usable light): camera, sun
cam_auto = bpy.data.cameras.new('AutoCamera')
cam_auto.lens = 50.0
cam_auto.sensor_width = 36.0
cam_auto.clip_end = 2299.33
ob_auto_camera = bpy.data.objects.new('AutoCamera', cam_auto)
scene.collection.objects.link(ob_auto_camera)
ob_auto_camera.location = (123.736, -144.471, 117.145)
ob_auto_camera.rotation_euler = (1.09748, -7.21219e-08, 0.694738)
scene.camera = ob_auto_camera
light_auto_sun = bpy.data.lights.new('AutoSun', 'SUN')
light_auto_sun.energy = 3.0
light_auto_sun.angle = 0.0523599
ob_auto_sun = bpy.data.objects.new('AutoSun', light_auto_sun)
scene.collection.objects.link(ob_auto_sun)
ob_auto_sun.rotation_euler = (0.872665, 0.174533, 0.523599)
bpy.context.view_layer.update()
